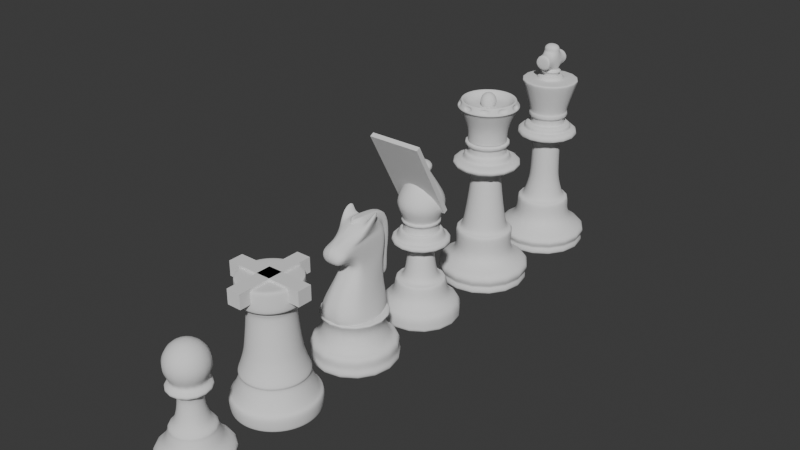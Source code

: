 # Source: chesspiece_-_Copy.blend  (saved by Blender 5.0.119; exported with 4.5.12 LTS)
import bpy
from mathutils import Matrix  # noqa: F401  (used for matrix-valued properties, if any)

bpy.ops.wm.read_factory_settings(use_empty=True)
scene = bpy.context.scene
scene.name = 'Scene'

# ---- collections
col_collection = bpy.data.collections.new('Collection'); scene.collection.children.link(col_collection)

# ---- node groups
ng_smooth_by_angle = bpy.data.node_groups.new('Smooth by Angle', 'GeometryNodeTree')
_s = ng_smooth_by_angle.interface.new_socket(name='Mesh', in_out='OUTPUT', socket_type='NodeSocketGeometry')
_s = ng_smooth_by_angle.interface.new_socket(name='Mesh', in_out='INPUT', socket_type='NodeSocketGeometry')
_s = ng_smooth_by_angle.interface.new_socket(name='Angle', in_out='INPUT', socket_type='NodeSocketFloat')
_s.subtype = 'ANGLE'
_s.default_value = 0.5236
_s.min_value = 0.0
_s.max_value = 3.142
_s.description = 'Maximum face angle for smooth edges'
_s = ng_smooth_by_angle.interface.new_socket(name='Ignore Sharpness', in_out='INPUT', socket_type='NodeSocketBool')
_s.force_non_field = True
ng_smooth_by_angle.is_modifier = True
_N = ng_smooth_by_angle.nodes; _L = ng_smooth_by_angle.links
n0 = _N.new('GeometryNodeSetShadeSmooth'); n0.name = 'Set Shade Smooth'; n0.location = (120, -80)
n0.domain = 'EDGE'
n1 = _N.new('GeometryNodeSetShadeSmooth'); n1.name = 'Set Shade Smooth.001'; n1.location = (300, -80)
n2 = _N.new('NodeGroupOutput'); n2.name = 'Group Output'; n2.location = (480, -80)
n3 = _N.new('GeometryNodeInputMeshEdgeAngle'); n3.name = 'Edge Angle'; n3.location = (-440, -240)
n4 = _N.new('NodeGroupInput'); n4.name = 'Group Input'; n4.location = (-80, -80)
n5 = _N.new('GeometryNodeInputEdgeSmooth'); n5.name = 'Is Edge Smooth'; n5.location = (-260, -120)
n6 = _N.new('GeometryNodeInputShadeSmooth'); n6.name = 'Is Shade Smooth'; n6.location = (-440, -397)
n7 = _N.new('FunctionNodeCompare'); n7.name = 'Compare'; n7.location = (-260, -260)
n7.operation = 'LESS_EQUAL'
n7.inputs[6].default_value = (0.0, 0.0, 0.0, 0.0)
n7.inputs[7].default_value = (0.0, 0.0, 0.0, 0.0)
n8 = _N.new('FunctionNodeBooleanMath'); n8.name = 'Boolean Math.001'; n8.location = (-80, -260)
n9 = _N.new('NodeGroupInput'); n9.name = 'Group Input.001'; n9.location = (-440, -329)
n10 = _N.new('NodeGroupInput'); n10.name = 'Group Input.002'; n10.location = (-259, -189)
n11 = _N.new('FunctionNodeBooleanMath'); n11.name = 'Boolean Math'; n11.location = (-80, -149)
n11.operation = 'OR'
n12 = _N.new('FunctionNodeBooleanMath'); n12.name = 'Boolean Math.002'; n12.location = (-260, -380)
n12.operation = 'OR'
n13 = _N.new('NodeGroupInput'); n13.name = 'Group Input.003'; n13.location = (-440, -460)
_L.new(n3.outputs[0], n7.inputs[0])
_L.new(n1.outputs[0], n2.inputs[0])
_L.new(n9.outputs[1], n7.inputs[1])
_L.new(n7.outputs[0], n8.inputs[0])
_L.new(n4.outputs[0], n0.inputs[0])
_L.new(n0.outputs[0], n1.inputs[0])
_L.new(n8.outputs[0], n0.inputs[2])
_L.new(n10.outputs[2], n11.inputs[1])
_L.new(n5.outputs[0], n11.inputs[0])
_L.new(n11.outputs[0], n0.inputs[1])
_L.new(n13.outputs[2], n12.inputs[1])
_L.new(n6.outputs[0], n12.inputs[0])
_L.new(n12.outputs[0], n8.inputs[1])
n2.is_active_output = True

# ---- world
world_world = bpy.data.worlds.new('World'); scene.world = world_world
world_world.use_nodes = True; world_world.node_tree.nodes.clear()
_N = world_world.node_tree.nodes; _L = world_world.node_tree.links
n0 = _N.new('ShaderNodeOutputWorld'); n0.name = 'World Output'; n0.location = (200, 100)
n1 = _N.new('ShaderNodeBackground'); n1.name = 'Background'; n1.location = (-200, 100)
n1.inputs[0].default_value = (0.05088, 0.05088, 0.05088, 1.0)
_L.new(n1.outputs[0], n0.inputs[0])
n0.is_active_output = True
world_world.color = (0.05088, 0.05088, 0.05088)
world_world.sun_shadow_jitter_overblur = 0.0

# ---- meshes
me_vert = bpy.data.meshes.new('Vert')
me_vert.from_pydata([(0.0, 0.0, 0.0), (7.015e-19, 0.1573, 0.003159), (4.443e-18, 0.3369, 0.02001), (7.834e-18, 0.3711, 0.03528), (1.859e-17, 0.3648, 0.08372), (2.14e-17, 0.3574, 0.09636), (3.028e-17, 0.3817, 0.1364), (3.917e-17, 0.3701, 0.1764), (5.297e-17, 0.2588, 0.2386), (7.039e-17, 0.2215, 0.317), (9.658e-17, 0.2262, 0.435), (1.003e-16, 0.2067, 0.4518), (1.007e-16, 0.173, 0.4534), (1.307e-16, 0.1372, 0.5887), (1.48e-16, 0.123, 0.6667), (1.99e-16, 0.1204, 0.8962), (2.284e-16, 0.1172, 1.028), (2.281e-16, 0.1256, 1.027), (2.301e-16, 0.2315, 1.036), (2.315e-16, 0.2562, 1.043), (2.412e-16, 0.2525, 1.086), (2.438e-16, 0.2178, 1.098), (2.444e-16, 0.1967, 1.101), (2.499e-16, 0.1983, 1.125), (2.531e-16, 0.1825, 1.14), (2.543e-16, 0.1535, 1.145), (2.543e-16, 0.1414, 1.145), (2.661e-16, 0.1404, 1.198), (2.671e-16, 0.1498, 1.203), (2.694e-16, 0.1641, 1.213), (2.738e-16, 0.1651, 1.233), (2.773e-16, 0.163, 1.249), (2.797e-16, 0.1498, 1.26), (3.378e-16, 0.2367, 1.521), (3.406e-16, 0.2346, 1.534), (3.416e-16, 0.2172, 1.539), (3.419e-16, 0.1146, 1.54), (3.44e-16, 0.1119, 1.549), (3.48e-16, 0.103, 1.567), (3.491e-16, 0.07841, 1.572), (3.492e-16, -0.004086, 1.573)], [(0, 1), (1, 2), (2, 3), (3, 4), (4, 5), (5, 6), (6, 7), (7, 8), (8, 9), (9, 10), (10, 11), (11, 12), (12, 13), (13, 14), (14, 15), (15, 16), (16, 17), (17, 18), (18, 19), (19, 20), (20, 21), (21, 22), (22, 23), (23, 24), (24, 25), (25, 26), (26, 27), (27, 28), (28, 29), (29, 30), (30, 31), (31, 32), (32, 33), (33, 34), (34, 35), (35, 36), (36, 37), (37, 38), (38, 39), (39, 40)], [])
me_vert.update()
me_vert_004 = bpy.data.meshes.new('Vert.004')
me_vert_004.from_pydata([(0.0, 0.0, 0.0), (7.015e-19, 0.1573, 0.003159), (4.443e-18, 0.3369, 0.02001), (7.834e-18, 0.3711, 0.03528), (1.859e-17, 0.3648, 0.08372), (2.14e-17, 0.3574, 0.09636), (3.028e-17, 0.3817, 0.1364), (4.231e-17, 0.3748, 0.1905), (5.297e-17, 0.2588, 0.2386), (7.039e-17, 0.2215, 0.317), (1.037e-16, 0.2413, 0.467), (1.074e-16, 0.2218, 0.4839), (1.078e-16, 0.1881, 0.4855), (1.302e-16, 0.1703, 0.5866), (1.502e-16, 0.155, 0.6763), (1.99e-16, 0.1268, 0.8962), (2.284e-16, 0.1172, 1.028), (2.281e-16, 0.1256, 1.027), (2.301e-16, 0.2315, 1.036), (2.324e-16, 0.2634, 1.047), (2.404e-16, 0.2833, 1.083), (2.452e-16, 0.2411, 1.104), (2.459e-16, 0.2162, 1.107), (2.469e-16, 0.1918, 1.112), (2.545e-16, 0.1869, 1.146), (2.568e-16, 0.1767, 1.157), (2.577e-16, 0.1572, 1.161), (2.664e-16, 0.1567, 1.2), (2.698e-16, 0.1555, 1.215), (2.729e-16, 0.1798, 1.229), (2.773e-16, 0.1808, 1.249), (2.808e-16, 0.1787, 1.265), (-0.0002682, 0.005426, 1.263)], [(0, 1), (1, 2), (2, 3), (3, 4), (4, 5), (5, 6), (6, 7), (7, 8), (8, 9), (9, 10), (10, 11), (11, 12), (12, 13), (13, 14), (14, 15), (15, 16), (16, 17), (17, 18), (18, 19), (19, 20), (20, 21), (21, 22), (22, 23), (23, 24), (24, 25), (25, 26), (26, 27), (27, 28), (28, 29), (29, 30), (30, 31), (31, 32)], [])
me_vert_004.update()
me_vert_005 = bpy.data.meshes.new('Vert.005')
me_vert_005.from_pydata([(0.0, 0.0, 0.0), (5.069e-19, 0.1137, 0.002283), (3.21e-18, 0.2434, 0.01446), (4.205e-18, 0.2668, 0.01894), (9.359e-18, 0.3186, 0.04215), (1.662e-17, 0.3172, 0.07486), (2.479e-17, 0.319, 0.1116), (3.435e-17, 0.314, 0.1547), (4.205e-17, 0.2918, 0.1894), (5.202e-17, 0.2137, 0.2343), (7.945e-17, 0.2044, 0.3578), (8.215e-17, 0.1903, 0.37), (8.256e-17, 0.1574, 0.3718), (9.012e-17, 0.1326, 0.4059), (1.071e-16, 0.1178, 0.4822), (1.353e-16, 0.1017, 0.6093), (1.65e-16, 0.08468, 0.6864), (1.648e-16, 0.1379, 0.6857), (1.663e-16, 0.2144, 0.6921), (1.673e-16, 0.2323, 0.6967), (1.743e-16, 0.2296, 0.7283), (1.761e-16, 0.2045, 0.7366), (1.766e-16, 0.1893, 0.7385), (1.849e-16, 0.1727, 0.7875), (1.873e-16, 0.1613, 0.7981), (1.881e-16, 0.1403, 0.8019), (1.837e-16, 0.1493, 0.7709), (1.913e-16, 0.1257, 0.8456), (1.945e-16, 0.144, 0.86), (1.961e-16, 0.1542, 0.8677), (1.994e-16, 0.155, 0.8821), (2.007e-16, 0.1489, 0.8882), (-0.0001938, 0.143, 0.9001), (-0.0001938, 0.1837, 0.9826), (-0.0001938, 0.1884, 1.038), (-0.0001938, 0.1637, 1.115), (-0.0001938, 0.06079, 1.274), (-0.0001938, 0.06282, 1.281), (-0.0001938, 0.0699, 1.287), (-0.0001938, 0.07697, 1.304), (-0.0001938, 0.08228, 1.326), (-0.0001938, 0.06282, 1.354), (-0.0001938, 0.01803, 1.37), (-0.0001938, 0.00152, 1.37)], [(0, 1), (1, 2), (2, 3), (3, 4), (4, 5), (5, 6), (6, 7), (7, 8), (8, 9), (9, 10), (10, 11), (11, 12), (12, 13), (13, 14), (14, 15), (15, 16), (16, 17), (17, 18), (18, 19), (19, 20), (20, 21), (21, 22), (22, 23), (23, 24), (24, 25), (25, 26), (26, 27), (27, 28), (28, 29), (29, 30), (30, 31), (31, 32), (32, 33), (33, 34), (34, 35), (35, 36), (36, 37), (37, 38), (38, 39), (39, 40), (40, 41), (41, 42), (42, 43)], [])
me_vert_005.update()
me_vert_006 = bpy.data.meshes.new('Vert.006')
me_vert_006.from_pydata([(0.0, 0.0, 0.0), (-1.163e-18, 0.1101, -0.005236), (2.579e-18, 0.2897, 0.01161), (3.49e-18, 0.3221, 0.01572), (8.292e-18, 0.4651, 0.03735), (2.324e-17, 0.4815, 0.1047), (3.431e-17, 0.4556, 0.1545), (5.334e-17, 0.4723, 0.2402), (6.4e-17, 0.4416, 0.2883), (6.657e-17, 0.3795, 0.2998), (1.048e-16, 0.2986, 0.4719), (1.313e-16, 0.3713, 0.5915), (1.349e-16, 0.3741, 0.6077), (0.006815, -0.003207, 0.6002)], [(0, 1), (1, 2), (2, 3), (3, 4), (4, 5), (5, 6), (6, 7), (7, 8), (8, 9), (9, 10), (10, 11), (11, 12), (12, 13)], [])
me_vert_006.update()
me_vert_007 = bpy.data.meshes.new('Vert.007')
me_vert_007.from_pydata([(0.0, 0.0, 0.0), (5.069e-19, 0.1137, 0.002283), (3.21e-18, 0.2434, 0.01446), (4.205e-18, 0.2668, 0.01894), (7.136e-18, 0.3268, 0.03214), (8.954e-18, 0.3348, 0.04033), (2.937e-17, 0.3469, 0.1323), (3.642e-17, 0.3344, 0.164), (3.745e-17, 0.3204, 0.1687), (5.166e-17, 0.2859, 0.2327), (6.575e-17, 0.261, 0.2961), (6.96e-17, 0.258, 0.3134), (7.238e-17, 0.2557, 0.326), (7.495e-17, 0.2636, 0.3375), (7.776e-17, 0.2636, 0.3502), (8.536e-17, 0.2509, 0.3844), (9.448e-17, 0.2351, 0.4255), (1.073e-16, 0.2188, 0.4834), (1.156e-16, 0.2097, 0.5206), (1.479e-16, 0.1915, 0.6661), (2.034e-16, 0.2465, 0.9161), (2.017e-16, 0.2324, 0.9083), (1.999e-16, 0.1915, 0.9004), (1.919e-16, 0.1915, 0.8643), (1.884e-16, 0.1742, 0.8485), (2.034e-16, 0.2465, 1.077), (2.034e-16, 0.2465, 1.081), (2.034e-16, 0.08385, 1.081), (2.034e-16, 0.08385, 1.081), (2.034e-16, 0.08385, 0.9427), (2.034e-16, 0.08385, 0.9427), (2.034e-16, 0.005449, 0.9427)], [(0, 1), (1, 2), (2, 3), (3, 4), (4, 5), (5, 6), (6, 7), (7, 8), (8, 9), (9, 10), (10, 11), (11, 12), (12, 13), (13, 14), (14, 15), (15, 16), (16, 17), (17, 18), (18, 19), (21, 20), (22, 21), (23, 22), (24, 23), (19, 24), (20, 25), (25, 26), (26, 27), (27, 28), (28, 29), (29, 30), (30, 31)], [])
me_vert_007.update()
me_vert_008 = bpy.data.meshes.new('Vert.008')
me_vert_008.from_pydata([(0.0, 0.0, 0.0), (7.015e-19, 0.1573, 0.003159), (4.443e-18, 0.3369, 0.02001), (5.82e-18, 0.3693, 0.02621), (1.077e-17, 0.4738, 0.04849), (2.661e-17, 0.4533, 0.1198), (3.54e-17, 0.4969, 0.1594), (4.642e-17, 0.5032, 0.2091), (6.039e-17, 0.4466, 0.272), (7.419e-17, 0.3581, 0.3341), (1.081e-16, 0.3042, 0.487), (1.133e-16, 0.3011, 0.5104), (1.181e-16, 0.2999, 0.532), (1.254e-16, 0.2769, 0.5648), (1.422e-16, 0.1933, 0.6403), (2.245e-16, 0.1375, 1.011), (2.323e-16, 0.2448, 1.046), (2.388e-16, 0.2884, 1.076), (2.491e-16, 0.2913, 1.122), (2.593e-16, 0.2011, 1.168), (2.815e-16, 0.27, 1.268), (3.11e-16, 0.3028, 1.401), (3.416e-16, 0.2667, 1.538), (3.638e-16, 0.1863, 1.638), (3.765e-16, 0.06823, 1.696), (3.765e-16, 0.0009772, 1.696)], [(0, 1), (1, 2), (2, 3), (3, 4), (4, 5), (5, 6), (6, 7), (7, 8), (8, 9), (9, 10), (10, 11), (11, 12), (12, 13), (13, 14), (14, 15), (15, 16), (16, 17), (17, 18), (18, 19), (19, 20), (20, 21), (21, 22), (22, 23), (23, 24), (24, 25)], [])
me_vert_008.update()
me_cube = bpy.data.meshes.new('Cube')
me_cube.from_pydata([(-1.0, -1.0, -1.0), (-1.0, -1.0, 1.0), (-1.0, 1.0, -1.0), (-1.0, 1.0, 1.0), (1.0, -1.0, -1.0), (1.0, -1.0, 1.0), (1.0, 1.0, -1.0), (1.0, 1.0, 1.0)], [], [(0, 1, 3, 2), (2, 3, 7, 6), (6, 7, 5, 4), (4, 5, 1, 0), (2, 6, 4, 0), (7, 3, 1, 5)])
_uv = me_cube.uv_layers.new(name='UVMap')
_uv.uv.foreach_set('vector', [0.375, 0.0, 0.625, 0.0, 0.625, 0.25, 0.375, 0.25, 0.375, 0.25, 0.625, 0.25, 0.625, 0.5, 0.375, 0.5, 0.375, 0.5, 0.625, 0.5, 0.625, 0.75, 0.375, 0.75, 0.375, 0.75, 0.625, 0.75, 0.625, 1.0, 0.375, 1.0, 0.125, 0.5, 0.375, 0.5, 0.375, 0.75, 0.125, 0.75, 0.625, 0.5, 0.875, 0.5, 0.875, 0.75, 0.625, 0.75])
me_cube.update()
me_cube_001 = bpy.data.meshes.new('Cube.001')
me_cube_001.from_pydata([(-1.0, -1.0, -1.0), (-1.0, -1.0, 1.0), (-1.0, 1.0, -1.0), (-1.0, 1.0, 1.0), (1.0, -1.0, -1.0), (1.0, -1.0, 1.0), (1.0, 1.0, -1.0), (1.0, 1.0, 1.0)], [], [(0, 1, 3, 2), (2, 3, 7, 6), (6, 7, 5, 4), (4, 5, 1, 0), (2, 6, 4, 0), (7, 3, 1, 5)])
_uv = me_cube_001.uv_layers.new(name='UVMap')
_uv.uv.foreach_set('vector', [0.375, 0.0, 0.625, 0.0, 0.625, 0.25, 0.375, 0.25, 0.375, 0.25, 0.625, 0.25, 0.625, 0.5, 0.375, 0.5, 0.375, 0.5, 0.625, 0.5, 0.625, 0.75, 0.375, 0.75, 0.375, 0.75, 0.625, 0.75, 0.625, 1.0, 0.375, 1.0, 0.125, 0.5, 0.375, 0.5, 0.375, 0.75, 0.125, 0.75, 0.625, 0.5, 0.875, 0.5, 0.875, 0.75, 0.625, 0.75])
me_cube_001.update()
me_cube_003 = bpy.data.meshes.new('Cube.003')
me_cube_003.from_pydata([(-1.0, -1.0, -1.0), (-1.0, -1.0, 1.0), (-1.0, 1.0, -1.0), (-1.0, 1.0, 1.0), (1.0, -1.0, -1.0), (1.0, -1.0, 1.0), (1.0, 1.0, -1.0), (1.0, 1.0, 1.0)], [], [(0, 1, 3, 2), (2, 3, 7, 6), (6, 7, 5, 4), (4, 5, 1, 0), (2, 6, 4, 0), (7, 3, 1, 5)])
_uv = me_cube_003.uv_layers.new(name='UVMap')
_uv.uv.foreach_set('vector', [0.375, 0.0, 0.625, 0.0, 0.625, 0.25, 0.375, 0.25, 0.375, 0.25, 0.625, 0.25, 0.625, 0.5, 0.375, 0.5, 0.375, 0.5, 0.625, 0.5, 0.625, 0.75, 0.375, 0.75, 0.375, 0.75, 0.625, 0.75, 0.625, 1.0, 0.375, 1.0, 0.125, 0.5, 0.375, 0.5, 0.375, 0.75, 0.125, 0.75, 0.625, 0.5, 0.875, 0.5, 0.875, 0.75, 0.625, 0.75])
me_cube_003.update()
me_circle = bpy.data.meshes.new('Circle')
me_circle.from_pydata([(0.0, 1.0, 0.0), (-0.309, 0.9511, 0.0), (-0.5878, 0.809, 0.0), (-0.809, 0.5878, 0.0), (-0.9511, 0.309, 0.0), (-1.0, 0.0, 0.0), (-0.9511, -0.309, 0.0), (-0.809, -0.5878, 0.0), (-0.5878, -0.809, 0.0), (-0.309, -0.9511, 0.0), (0.0, -1.0, 0.0), (0.309, -0.9511, 0.0), (0.5878, -0.809, 0.0), (0.809, -0.5878, 0.0), (0.9511, -0.309, 0.0), (1.0, 0.0, 0.0), (0.9511, 0.309, 0.0), (0.809, 0.5878, 0.0), (0.5878, 0.809, 0.0), (0.309, 0.9511, 0.0), (0.0, 1.0, 0.7093), (-0.309, 0.9511, 0.7093), (-0.5878, 0.809, 0.7093), (-0.809, 0.5878, 0.7093), (-0.9511, 0.309, 0.7093), (-1.0, 0.0, 0.7093), (-0.9511, -0.309, 0.7093), (-0.809, -0.5878, 0.7093), (-0.5878, -0.809, 0.7093), (-0.309, -0.9511, 0.7093), (0.0, -1.0, 0.7093), (0.309, -0.9511, 0.7093), (0.5878, -0.809, 0.7093), (0.809, -0.5878, 0.7093), (0.9511, -0.309, 0.7093), (1.0, 0.0, 0.7093), (0.9511, 0.309, 0.7093), (0.809, 0.5878, 0.7093), (0.5878, 0.809, 0.7093), (0.309, 0.9511, 0.7093), (3.212e-08, 1.405, 1.554), (-0.4341, 1.336, 1.554), (-0.8257, 1.136, 1.554), (-1.136, 0.8257, 1.554), (-1.336, 0.4341, 1.554), (-1.405, -1.93e-07, 1.554), (-1.336, -0.4341, 1.554), (-1.136, -0.8257, 1.554), (-0.8257, -1.136, 1.554), (-0.4341, -1.336, 1.554), (3.212e-08, -1.405, 1.554), (0.4341, -1.336, 1.554), (0.8257, -1.136, 1.554), (1.136, -0.8257, 1.554), (1.336, -0.4341, 1.554), (1.405, -1.93e-07, 1.554), (1.336, 0.4341, 1.554), (1.136, 0.8257, 1.554), (0.8257, 1.136, 1.554), (0.4341, 1.336, 1.554), (3.557e-08, 1.458, 1.702), (-0.4506, 1.387, 1.702), (-0.8572, 1.18, 1.702), (-1.18, 0.8572, 1.702), (-1.387, 0.4506, 1.702), (-1.458, -2.549e-07, 1.702), (-1.387, -0.4506, 1.702), (-1.18, -0.8572, 1.702), (-0.8572, -1.18, 1.702), (-0.4506, -1.387, 1.702), (3.557e-08, -1.458, 1.702), (0.4506, -1.387, 1.702), (0.8572, -1.18, 1.702), (1.18, -0.8572, 1.702), (1.387, -0.4506, 1.702), (1.458, -2.549e-07, 1.702), (1.387, 0.4506, 1.702), (1.18, 0.8572, 1.702), (0.8572, 1.18, 1.702), (0.4506, 1.387, 1.702), (2.076e-08, 1.239, 2.101), (-0.3829, 1.179, 2.101), (-0.7284, 1.003, 2.101), (-1.003, 0.7284, 2.101), (-1.179, 0.3829, 2.101), (-1.239, -1.45e-07, 2.101), (-1.179, -0.3829, 2.101), (-1.003, -0.7284, 2.101), (-0.7284, -1.003, 2.101), (-0.3829, -1.179, 2.101), (2.076e-08, -1.239, 2.101), (0.3829, -1.179, 2.101), (0.7284, -1.003, 2.101), (1.003, -0.7284, 2.101), (1.179, -0.3829, 2.101), (1.239, -1.45e-07, 2.101), (1.179, 0.3829, 2.101), (1.003, 0.7284, 2.101), (0.7284, 1.003, 2.101), (0.3829, 1.179, 2.101), (6.602e-11, 0.9672, 1.783), (-0.2989, 0.9199, 1.783), (-0.5685, 0.7825, 1.783), (-0.7825, 0.5685, 1.783), (-0.9199, 0.2989, 1.783), (-0.9672, 2.008e-07, 1.783), (-0.9199, -0.2989, 1.783), (-0.7825, -0.5685, 1.783), (-0.5685, -0.7825, 1.783), (-0.2989, -0.9199, 1.783), (6.602e-11, -0.9672, 1.783), (0.2989, -0.9199, 1.783), (0.5685, -0.7825, 1.783), (0.7825, -0.5685, 1.783), (0.9199, -0.2989, 1.783), (0.9672, 2.008e-07, 1.783), (0.9199, 0.2989, 1.783), (0.7825, 0.5685, 1.783), (0.5685, 0.7825, 1.783), (0.2989, 0.9199, 1.783), (-3.576e-08, 3.964e-07, 1.783), (-0.4786, 1.473, 1.873), (3.677e-08, 1.549, 1.873), (-0.9103, 1.253, 1.873), (-1.253, 0.9103, 1.873), (-1.473, 0.4786, 1.873), (-1.549, -2.565e-07, 1.873), (-1.473, -0.4786, 1.873), (-1.253, -0.9103, 1.873), (-0.9103, -1.253, 1.873), (-0.4786, -1.473, 1.873), (2.52e-08, -1.549, 1.873), (0.4786, -1.473, 1.873), (0.9103, -1.253, 1.873), (1.253, -0.9103, 1.873), (1.473, -0.4786, 1.873), (1.549, -2.534e-07, 1.873), (1.473, 0.4786, 1.873), (1.253, 0.9103, 1.873), (0.9103, 1.253, 1.873), (0.4786, 1.473, 1.873), (-0.442, 1.36, 2.084), (2.076e-08, 1.43, 2.084), (-0.8408, 1.157, 2.084), (-1.157, 0.8408, 2.084), (-1.36, 0.442, 2.084), (-1.43, -1.428e-07, 2.084), (-1.36, -0.442, 2.084), (-1.157, -0.8408, 2.084), (-0.8408, -1.157, 2.084), (-0.442, -1.36, 2.084), (2.042e-08, -1.43, 2.084), (0.442, -1.36, 2.084), (0.8408, -1.157, 2.084), (1.157, -0.8408, 2.084), (1.36, -0.442, 2.084), (1.43, -1.412e-07, 2.084), (1.36, 0.442, 2.084), (1.157, 0.8408, 2.084), (0.8408, 1.157, 2.084), (0.442, 1.36, 2.084), (-0.4941, 1.521, 1.779), (3.637e-08, 1.599, 1.779), (-0.9399, 1.294, 1.779), (-1.294, 0.9399, 1.779), (-1.521, 0.4941, 1.779), (-1.599, -2.573e-07, 1.779), (-1.521, -0.4941, 1.779), (-1.294, -0.9399, 1.779), (-0.9399, -1.294, 1.779), (-0.4941, -1.521, 1.779), (3.637e-08, -1.599, 1.779), (0.4941, -1.521, 1.779), (0.9399, -1.294, 1.779), (1.294, -0.9399, 1.779), (1.521, -0.4941, 1.779), (1.599, -2.59e-07, 1.779), (1.521, 0.4941, 1.779), (1.294, 0.9399, 1.779), (0.9399, 1.294, 1.779), (0.4941, 1.521, 1.779), (-0.4264, 1.312, 2.178), (2.076e-08, 1.38, 2.178), (-0.8111, 1.116, 2.178), (-1.116, 0.8111, 2.178), (-1.312, 0.4264, 2.178), (-1.38, -1.42e-07, 2.178), (-1.312, -0.4264, 2.178), (-1.116, -0.8111, 2.178), (-0.8111, -1.116, 2.178), (-0.4264, -1.312, 2.178), (2.002e-08, -1.38, 2.178), (0.4264, -1.312, 2.178), (0.8111, -1.116, 2.178), (1.116, -0.8111, 2.178), (1.312, -0.4264, 2.178), (1.38, -1.42e-07, 2.178), (1.312, 0.4264, 2.178), (1.116, 0.8111, 2.178), (0.8111, 1.116, 2.178), (0.4264, 1.312, 2.178), (-1.467, 0.01301, 1.827), (-1.348, 0.01301, 2.038), (-1.278, -0.429, 2.038), (-1.391, -0.4656, 1.827), (1.179, -0.8726, 1.827), (1.083, -0.803, 2.038), (1.286, -0.4043, 2.038), (1.399, -0.4408, 1.827), (-1.098, -0.782, 2.038), (-1.194, -0.8515, 1.827), (1.348, -0.01301, 2.038), (1.467, -0.01301, 1.827), (-0.782, -1.098, 2.038), (-0.8515, -1.194, 1.827), (-0.01301, 1.467, 1.827), (-0.01301, 1.348, 2.038), (-0.4043, 1.286, 2.038), (-0.4408, 1.399, 1.827), (1.278, 0.429, 2.038), (1.391, 0.4656, 1.827), (-0.429, -1.278, 2.038), (-0.4656, -1.391, 1.827), (-0.803, 1.083, 2.038), (-0.8726, 1.179, 1.827), (1.098, 0.782, 2.038), (1.194, 0.8515, 1.827), (0.01301, -1.348, 2.038), (0.01301, -1.467, 1.827), (-1.083, 0.803, 2.038), (-1.179, 0.8726, 1.827), (0.782, 1.098, 2.038), (0.8515, 1.194, 1.827), (0.4043, -1.286, 2.038), (0.4408, -1.399, 1.827), (-1.286, 0.4043, 2.038), (-1.399, 0.4408, 1.827), (0.429, 1.278, 2.038), (0.4656, 1.391, 1.827), (0.803, -1.083, 2.038), (0.8726, -1.179, 1.827), (-0.0004955, -0.03521, 1.618), (-0.0004955, -0.141, 1.631), (-0.0004955, -0.2406, 1.669), (-0.0004955, -0.3282, 1.729), (-0.0004955, -0.4484, 1.903), (-0.0004955, -0.4484, 2.217), (-0.0004955, -0.3282, 2.391), (-0.0004955, -0.2406, 2.451), (-0.0004955, -0.141, 2.489), (-0.0004955, -0.03521, 2.502), (-0.07527, -0.11, 1.631), (-0.1457, -0.1804, 1.669), (-0.2077, -0.2424, 1.729), (-0.2576, -0.2924, 1.809), (-0.2927, -0.3274, 1.903), (-0.3107, -0.3454, 2.007), (-0.3107, -0.3454, 2.113), (-0.2927, -0.3274, 2.217), (-0.2576, -0.2924, 2.311), (-0.2077, -0.2424, 2.391), (-0.1457, -0.1804, 2.451), (-0.07527, -0.11, 2.489), (-0.1062, -0.03521, 1.631), (-0.2058, -0.03521, 1.669), (-0.2935, -0.03521, 1.729), (-0.3642, -0.03521, 1.809), (-0.4137, -0.03521, 1.903), (-0.4392, -0.03521, 2.007), (-0.4392, -0.03521, 2.113), (-0.4137, -0.03521, 2.217), (-0.3642, -0.03521, 2.311), (-0.2935, -0.03521, 2.391), (-0.2058, -0.03521, 2.451), (-0.1062, -0.03521, 2.489), (-0.07527, 0.03957, 1.631), (-0.1457, 0.11, 1.669), (-0.2077, 0.172, 1.729), (-0.2576, 0.2219, 1.809), (-0.2927, 0.2569, 1.903), (-0.3107, 0.275, 2.007), (-0.3107, 0.275, 2.113), (-0.2927, 0.2569, 2.217), (-0.2576, 0.2219, 2.311), (-0.2077, 0.172, 2.391), (-0.1457, 0.11, 2.451), (-0.07527, 0.03957, 2.489), (-0.0004955, 0.07054, 1.631), (-0.0004955, 0.1701, 1.669), (-0.0004955, 0.2578, 1.729), (-0.0004955, 0.3285, 1.809), (-0.0004955, 0.378, 1.903), (-0.0004955, 0.4035, 2.007), (-0.0004955, 0.4035, 2.113), (-0.0004955, 0.378, 2.217), (-0.0004955, 0.3285, 2.311), (-0.0004955, 0.2578, 2.391), (-0.0004955, 0.1701, 2.451), (-0.0004955, 0.07054, 2.489), (0.07428, 0.03957, 1.631), (0.1447, 0.11, 1.669), (0.2067, 0.172, 1.729), (0.2567, 0.2219, 1.809), (0.2917, 0.2569, 1.903), (0.3097, 0.275, 2.007), (0.3097, 0.275, 2.113), (0.2917, 0.2569, 2.217), (0.2567, 0.2219, 2.311), (0.2067, 0.172, 2.391), (0.1447, 0.11, 2.451), (0.07428, 0.03957, 2.489), (0.1053, -0.03521, 1.631), (0.2049, -0.03521, 1.669), (0.2925, -0.03521, 1.729), (0.3632, -0.03521, 1.809), (0.4127, -0.03521, 1.903), (0.4382, -0.03521, 2.007), (0.4382, -0.03521, 2.113), (0.4127, -0.03521, 2.217), (0.3632, -0.03521, 2.311), (0.2925, -0.03521, 2.391), (0.2049, -0.03521, 2.451), (0.1053, -0.03521, 2.489), (0.07428, -0.11, 1.631), (0.1447, -0.1804, 1.669), (0.2067, -0.2424, 1.729), (0.2567, -0.2924, 1.809), (0.2917, -0.3274, 1.903), (0.3097, -0.3454, 2.007), (0.3097, -0.3454, 2.113), (0.2917, -0.3274, 2.217), (0.2567, -0.2924, 2.311), (0.2067, -0.2424, 2.391), (0.1447, -0.1804, 2.451), (0.07428, -0.11, 2.489), (-0.0004955, -0.3989, 1.809), (-0.0004955, -0.4739, 2.007), (-0.0004955, -0.4739, 2.113), (-0.0004955, -0.3989, 2.311)], [], [(10, 9, 29, 30), (3, 2, 22, 23), (18, 17, 37, 38), (11, 10, 30, 31), (4, 3, 23, 24), (19, 18, 38, 39), (12, 11, 31, 32), (5, 4, 24, 25), (0, 19, 39, 20), (13, 12, 32, 33), (6, 5, 25, 26), (14, 13, 33, 34), (7, 6, 26, 27), (15, 14, 34, 35), (8, 7, 27, 28), (1, 0, 20, 21), (16, 15, 35, 36), (9, 8, 28, 29), (2, 1, 21, 22), (17, 16, 36, 37), (32, 31, 51, 52), (25, 24, 44, 45), (20, 39, 59, 40), (33, 32, 52, 53), (26, 25, 45, 46), (34, 33, 53, 54), (27, 26, 46, 47), (35, 34, 54, 55), (28, 27, 47, 48), (21, 20, 40, 41), (36, 35, 55, 56), (29, 28, 48, 49), (22, 21, 41, 42), (37, 36, 56, 57), (30, 29, 49, 50), (23, 22, 42, 43), (38, 37, 57, 58), (31, 30, 50, 51), (24, 23, 43, 44), (39, 38, 58, 59), (49, 48, 68, 69), (42, 41, 61, 62), (57, 56, 76, 77), (50, 49, 69, 70), (43, 42, 62, 63), (58, 57, 77, 78), (51, 50, 70, 71), (44, 43, 63, 64), (59, 58, 78, 79), (52, 51, 71, 72), (45, 44, 64, 65), (40, 59, 79, 60), (53, 52, 72, 73), (46, 45, 65, 66), (54, 53, 73, 74), (47, 46, 66, 67), (55, 54, 74, 75), (48, 47, 67, 68), (41, 40, 60, 61), (56, 55, 75, 76), (80, 81, 181, 182), (74, 73, 174, 175), (93, 94, 195, 194), (73, 72, 173, 174), (92, 93, 194, 193), (72, 71, 172, 173), (91, 92, 193, 192), (71, 70, 171, 172), (90, 91, 192, 191), (70, 69, 170, 171), (89, 90, 191, 190), (69, 68, 169, 170), (88, 89, 190, 189), (68, 67, 168, 169), (87, 88, 189, 188), (67, 66, 167, 168), (86, 87, 188, 187), (60, 79, 180, 162), (99, 80, 182, 200), (66, 65, 166, 167), (83, 82, 102, 103), (98, 97, 117, 118), (91, 90, 110, 111), (84, 83, 103, 104), (99, 98, 118, 119), (92, 91, 111, 112), (85, 84, 104, 105), (80, 99, 119, 100), (93, 92, 112, 113), (86, 85, 105, 106), (94, 93, 113, 114), (87, 86, 106, 107), (95, 94, 114, 115), (88, 87, 107, 108), (81, 80, 100, 101), (96, 95, 115, 116), (89, 88, 108, 109), (82, 81, 101, 102), (97, 96, 116, 117), (90, 89, 109, 110), (114, 113, 120), (107, 106, 120), (115, 114, 120), (108, 107, 120), (101, 100, 120), (116, 115, 120), (109, 108, 120), (102, 101, 120), (117, 116, 120), (110, 109, 120), (103, 102, 120), (118, 117, 120), (111, 110, 120), (104, 103, 120), (119, 118, 120), (112, 111, 120), (105, 104, 120), (100, 119, 120), (113, 112, 120), (106, 105, 120), (153, 133, 240, 239), (122, 140, 238, 215), (128, 127, 147, 148), (136, 135, 155, 156), (136, 156, 211, 212), (121, 122, 142, 141), (127, 126, 201, 204), (130, 129, 149, 150), (140, 160, 237, 238), (138, 137, 157, 158), (128, 148, 209, 210), (124, 123, 143, 144), (152, 153, 239, 233), (132, 131, 151, 152), (145, 125, 236, 235), (140, 139, 159, 160), (139, 138, 226, 232), (126, 125, 145, 146), (155, 135, 208, 207), (134, 133, 153, 154), (61, 60, 162, 161), (94, 95, 196, 195), (75, 74, 175, 176), (81, 82, 183, 181), (62, 61, 161, 163), (95, 96, 197, 196), (76, 75, 176, 177), (82, 83, 184, 183), (63, 62, 163, 164), (96, 97, 198, 197), (77, 76, 177, 178), (83, 84, 185, 184), (64, 63, 164, 165), (97, 98, 199, 198), (78, 77, 178, 179), (84, 85, 186, 185), (65, 64, 165, 166), (98, 99, 200, 199), (79, 78, 179, 180), (85, 86, 187, 186), (122, 121, 161, 162), (121, 123, 163, 161), (123, 124, 164, 163), (124, 125, 165, 164), (125, 126, 166, 165), (126, 127, 167, 166), (127, 128, 168, 167), (128, 129, 169, 168), (129, 130, 170, 169), (130, 131, 171, 170), (131, 132, 172, 171), (132, 133, 173, 172), (133, 134, 174, 173), (134, 135, 175, 174), (135, 136, 176, 175), (136, 137, 177, 176), (137, 138, 178, 177), (138, 139, 179, 178), (139, 140, 180, 179), (140, 122, 162, 180), (141, 142, 182, 181), (143, 141, 181, 183), (144, 143, 183, 184), (145, 144, 184, 185), (146, 145, 185, 186), (147, 146, 186, 187), (148, 147, 187, 188), (149, 148, 188, 189), (150, 149, 189, 190), (151, 150, 190, 191), (152, 151, 191, 192), (153, 152, 192, 193), (154, 153, 193, 194), (155, 154, 194, 195), (156, 155, 195, 196), (157, 156, 196, 197), (158, 157, 197, 198), (159, 158, 198, 199), (160, 159, 199, 200), (142, 160, 200, 182), (204, 201, 202, 203), (208, 205, 206, 207), (214, 210, 209, 213), (220, 212, 211, 219), (224, 218, 217, 223), (228, 222, 221, 227), (232, 226, 225, 231), (236, 230, 229, 235), (240, 234, 233, 239), (215, 238, 237, 216), (154, 155, 207, 206), (149, 129, 214, 213), (129, 128, 210, 214), (142, 122, 215, 216), (141, 143, 223, 217), (156, 157, 219, 211), (121, 141, 217, 218), (131, 130, 222, 228), (157, 137, 220, 219), (144, 145, 235, 229), (158, 159, 231, 225), (130, 150, 221, 222), (133, 132, 234, 240), (143, 123, 224, 223), (146, 147, 203, 202), (160, 142, 216, 237), (138, 158, 225, 226), (135, 134, 205, 208), (151, 131, 228, 227), (148, 149, 213, 209), (126, 146, 202, 201), (124, 144, 229, 230), (123, 121, 218, 224), (147, 127, 204, 203), (137, 136, 212, 220), (159, 139, 232, 231), (150, 151, 227, 221), (134, 154, 206, 205), (132, 152, 233, 234), (125, 124, 230, 236), (338, 246, 258, 259), (243, 242, 251, 252), (247, 338, 259, 260), (244, 243, 252, 253), (248, 247, 260, 261), (335, 244, 253, 254), (249, 248, 261, 262), (245, 335, 254, 255), (250, 249, 262), (336, 245, 255, 256), (337, 336, 256, 257), (246, 337, 257, 258), (242, 241, 251), (261, 260, 272, 273), (254, 253, 265, 266), (262, 261, 273, 274), (255, 254, 266, 267), (250, 262, 274), (256, 255, 267, 268), (257, 256, 268, 269), (258, 257, 269, 270), (251, 241, 263), (259, 258, 270, 271), (252, 251, 263, 264), (260, 259, 271, 272), (253, 252, 264, 265), (268, 267, 279, 280), (269, 268, 280, 281), (270, 269, 281, 282), (263, 241, 275), (271, 270, 282, 283), (264, 263, 275, 276), (272, 271, 283, 284), (265, 264, 276, 277), (273, 272, 284, 285), (266, 265, 277, 278), (274, 273, 285, 286), (267, 266, 278, 279), (250, 274, 286), (275, 241, 287), (283, 282, 294, 295), (276, 275, 287, 288), (284, 283, 295, 296), (277, 276, 288, 289), (285, 284, 296, 297), (278, 277, 289, 290), (286, 285, 297, 298), (279, 278, 290, 291), (250, 286, 298), (280, 279, 291, 292), (281, 280, 292, 293), (282, 281, 293, 294), (297, 296, 308, 309), (290, 289, 301, 302), (298, 297, 309, 310), (291, 290, 302, 303), (250, 298, 310), (292, 291, 303, 304), (293, 292, 304, 305), (294, 293, 305, 306), (287, 241, 299), (295, 294, 306, 307), (288, 287, 299, 300), (296, 295, 307, 308), (289, 288, 300, 301), (305, 304, 316, 317), (306, 305, 317, 318), (299, 241, 311), (307, 306, 318, 319), (300, 299, 311, 312), (308, 307, 319, 320), (301, 300, 312, 313), (309, 308, 320, 321), (302, 301, 313, 314), (310, 309, 321, 322), (303, 302, 314, 315), (250, 310, 322), (304, 303, 315, 316), (319, 318, 330, 331), (312, 311, 323, 324), (320, 319, 331, 332), (313, 312, 324, 325), (321, 320, 332, 333), (314, 313, 325, 326), (322, 321, 333, 334), (315, 314, 326, 327), (250, 322, 334), (316, 315, 327, 328), (317, 316, 328, 329), (318, 317, 329, 330), (311, 241, 323), (326, 325, 244, 335), (334, 333, 248, 249), (327, 326, 335, 245), (250, 334, 249), (328, 327, 245, 336), (329, 328, 336, 337), (330, 329, 337, 246), (323, 241, 242), (331, 330, 246, 338), (324, 323, 242, 243), (332, 331, 338, 247), (325, 324, 243, 244), (333, 332, 247, 248)])
me_circle.polygons.foreach_set('use_smooth', [True] * 344)
_uv = me_circle.uv_layers.new(name='UVMap')
_uv.uv.foreach_set('vector', [0.0, 0.0, 0.0, 0.0, 0.0, 0.0, 0.0, 0.0, 0.0, 0.0, 0.0, 0.0, 0.0, 0.0, 0.0, 0.0, 0.0, 0.0, 0.0, 0.0, 0.0, 0.0, 0.0, 0.0, 0.0, 0.0, 0.0, 0.0, 0.0, 0.0, 0.0, 0.0, 0.0, 0.0, 0.0, 0.0, 0.0, 0.0, 0.0, 0.0, 0.0, 0.0, 0.0, 0.0, 0.0, 0.0, 0.0, 0.0, 0.0, 0.0, 0.0, 0.0, 0.0, 0.0, 0.0, 0.0, 0.0, 0.0, 0.0, 0.0, 0.0, 0.0, 0.0, 0.0, 0.0, 0.0, 0.0, 0.0, 0.0, 0.0, 0.0, 0.0, 0.0, 0.0, 0.0, 0.0, 0.0, 0.0, 0.0, 0.0, 0.0, 0.0, 0.0, 0.0, 0.0, 0.0, 0.0, 0.0, 0.0, 0.0, 0.0, 0.0, 0.0, 0.0, 0.0, 0.0, 0.0, 0.0, 0.0, 0.0, 0.0, 0.0, 0.0, 0.0, 0.0, 0.0, 0.0, 0.0, 0.0, 0.0, 0.0, 0.0, 0.0, 0.0, 0.0, 0.0, 0.0, 0.0, 0.0, 0.0, 0.0, 0.0, 0.0, 0.0, 0.0, 0.0, 0.0, 0.0, 0.0, 0.0, 0.0, 0.0, 0.0, 0.0, 0.0, 0.0, 0.0, 0.0, 0.0, 0.0, 0.0, 0.0, 0.0, 0.0, 0.0, 0.0, 0.0, 0.0, 0.0, 0.0, 0.0, 0.0, 0.0, 0.0, 0.0, 0.0, 0.0, 0.0, 0.0, 0.0, 0.0, 0.0, 0.0, 0.0, 0.0, 0.0, 0.0, 0.0, 0.0, 0.0, 0.0, 0.0, 0.0, 0.0, 0.0, 0.0, 0.0, 0.0, 0.0, 0.0, 0.0, 0.0, 0.0, 0.0, 0.0, 0.0, 0.0, 0.0, 0.0, 0.0, 0.0, 0.0, 0.0, 0.0, 0.0, 0.0, 0.0, 0.0, 0.0, 0.0, 0.0, 0.0, 0.0, 0.0, 0.0, 0.0, 0.0, 0.0, 0.0, 0.0, 0.0, 0.0, 0.0, 0.0, 0.0, 0.0, 0.0, 0.0, 0.0, 0.0, 0.0, 0.0, 0.0, 0.0, 0.0, 0.0, 0.0, 0.0, 0.0, 0.0, 0.0, 0.0, 0.0, 0.0, 0.0, 0.0, 0.0, 0.0, 0.0, 0.0, 0.0, 0.0, 0.0, 0.0, 0.0, 0.0, 0.0, 0.0, 0.0, 0.0, 0.0, 0.0, 0.0, 0.0, 0.0, 0.0, 0.0, 0.0, 0.0, 0.0, 0.0, 0.0, 0.0, 0.0, 0.0, 0.0, 0.0, 0.0, 0.0, 0.0, 0.0, 0.0, 0.0, 0.0, 0.0, 0.0, 0.0, 0.0, 0.0, 0.0, 0.0, 0.0, 0.0, 0.0, 0.0, 0.0, 0.0, 0.0, 0.0, 0.0, 0.0, 0.0, 0.0, 0.0, 0.0, 0.0, 0.0, 0.0, 0.0, 0.0, 0.0, 0.0, 0.0, 0.0, 0.0, 0.0, 0.0, 0.0, 0.0, 0.0, 0.0, 0.0, 0.0, 0.0, 0.0, 0.0, 0.0, 0.0, 0.0, 0.0, 0.0, 0.0, 0.0, 0.0, 0.0, 0.0, 0.0, 0.0, 0.0, 0.0, 0.0, 0.0, 0.0, 0.0, 0.0, 0.0, 0.0, 0.0, 0.0, 0.0, 0.0, 0.0, 0.0, 0.0, 0.0, 0.0, 0.0, 0.0, 0.0, 0.0, 0.0, 0.0, 0.0, 0.0, 0.0, 0.0, 0.0, 0.0, 0.0, 0.0, 0.0, 0.0, 0.0, 0.0, 0.0, 0.0, 0.0, 0.0, 0.0, 0.0, 0.0, 0.0, 0.0, 0.0, 0.0, 0.0, 0.0, 0.0, 0.0, 0.0, 0.0, 0.0, 0.0, 0.0, 0.0, 0.0, 0.0, 0.0, 0.0, 0.0, 0.0, 0.0, 0.0, 0.0, 0.0, 0.0, 0.0, 0.0, 0.0, 0.0, 0.0, 0.0, 0.0, 0.0, 0.0, 0.0, 0.0, 0.0, 0.0, 0.0, 0.0, 0.0, 0.0, 0.0, 0.0, 0.0, 0.0, 0.0, 0.0, 0.0, 0.0, 0.0, 0.0, 0.0, 0.0, 0.0, 0.0, 0.0, 0.0, 0.0, 0.0, 0.0, 0.0, 0.0, 0.0, 0.0, 0.0, 0.0, 0.0, 0.0, 0.0, 0.0, 0.0, 0.0, 0.0, 0.0, 0.0, 0.0, 0.0, 0.0, 0.0, 0.0, 0.0, 0.0, 0.0, 0.0, 0.0, 0.0, 0.0, 0.0, 0.0, 0.0, 0.0, 0.0, 0.0, 0.0, 0.0, 0.0, 0.0, 0.0, 0.0, 0.0, 0.0, 0.0, 0.0, 0.0, 0.0, 0.0, 0.0, 0.0, 0.0, 0.0, 0.0, 0.0, 0.0, 0.0, 0.0, 0.0, 0.0, 0.0, 0.0, 0.0, 0.0, 0.0, 0.0, 0.0, 0.0, 0.0, 0.0, 0.0, 0.0, 0.0, 0.0, 0.0, 0.0, 0.0, 0.0, 0.0, 0.0, 0.0, 0.0, 0.0, 0.0, 0.0, 0.0, 0.0, 0.0, 0.0, 0.0, 0.0, 0.0, 0.0, 0.0, 0.0, 0.0, 0.0, 0.0, 0.0, 0.0, 0.0, 0.0, 0.0, 0.0, 0.0, 0.0, 0.0, 0.0, 0.0, 0.0, 0.0, 0.0, 0.0, 0.0, 0.0, 0.0, 0.0, 0.0, 0.0, 0.0, 0.0, 0.0, 0.0, 0.0, 0.0, 0.0, 0.0, 0.0, 0.0, 0.0, 0.0, 0.0, 0.0, 0.0, 0.0, 0.0, 0.0, 0.0, 0.0, 0.0, 0.0, 0.0, 0.0, 0.0, 0.0, 0.0, 0.0, 0.0, 0.0, 0.0, 0.0, 0.0, 0.0, 0.0, 0.0, 0.0, 0.0, 0.0, 0.0, 0.0, 0.0, 0.0, 0.0, 0.0, 0.0, 0.0, 0.0, 0.0, 0.0, 0.0, 0.0, 0.0, 0.0, 0.0, 0.0, 0.0, 0.0, 0.0, 0.0, 0.0, 0.0, 0.0, 0.0, 0.0, 0.0, 0.0, 0.0, 0.0, 0.0, 0.0, 0.0, 0.0, 0.0, 0.0, 0.0, 0.0, 0.0, 0.0, 0.0, 0.0, 0.0, 0.0, 0.0, 0.0, 0.0, 0.0, 0.0, 0.0, 0.0, 0.0, 0.0, 0.0, 0.0, 0.0, 0.0, 0.0, 0.0, 0.0, 0.0, 0.0, 0.0, 0.0, 0.0, 0.0, 0.0, 0.0, 0.0, 0.0, 0.0, 0.0, 0.0, 0.0, 0.0, 0.0, 0.0, 0.0, 0.0, 0.0, 0.0, 0.0, 0.0, 0.0, 0.0, 0.0, 0.0, 0.0, 0.0, 0.0, 0.0, 0.0, 0.0, 0.0, 0.0, 0.0, 0.0, 0.0, 0.0, 0.0, 0.0, 0.0, 0.0, 0.0, 0.0, 0.0, 0.0, 0.0, 0.0, 0.0, 0.0, 0.0, 0.0, 0.0, 0.0, 0.0, 0.0, 0.0, 0.0, 0.0, 0.0, 0.0, 0.0, 0.0, 0.0, 0.0, 0.0, 0.0, 0.0, 0.0, 0.0, 0.0, 0.0, 0.0, 0.0, 0.0, 0.0, 0.0, 0.0, 0.0, 0.0, 0.0, 0.0, 0.0, 0.0, 0.0, 0.0, 0.0, 0.0, 0.0, 0.0, 0.0, 0.0, 0.0, 0.0, 0.0, 0.0, 0.0, 0.0, 0.0, 0.0, 0.0, 0.0, 0.0, 0.0, 0.0, 0.0, 0.0, 0.0, 0.0, 0.0, 0.0, 0.0, 0.0, 0.0, 0.0, 0.0, 0.0, 0.0, 0.0, 0.0, 0.0, 0.0, 0.0, 0.0, 0.0, 0.0, 0.0, 0.0, 0.0, 0.0, 0.0, 0.0, 0.0, 0.0, 0.0, 0.0, 0.0, 0.0, 0.0, 0.0, 0.0, 0.0, 0.0, 0.0, 0.0, 0.0, 0.0, 0.0, 0.0, 0.0, 0.0, 0.0, 0.0, 0.0, 0.0, 0.0, 0.0, 0.0, 0.0, 0.0, 0.0, 0.0, 0.0, 0.0, 0.0, 0.0, 0.0, 0.0, 0.0, 0.0, 0.0, 0.0, 0.0, 0.0, 0.0, 0.0, 0.0, 0.0, 0.0, 0.0, 0.0, 0.0, 0.0, 0.0, 0.0, 0.0, 0.0, 0.0, 0.0, 0.0, 0.0, 0.0, 0.0, 0.0, 0.0, 0.0, 0.0, 0.0, 0.0, 0.0, 0.0, 0.0, 0.0, 0.0, 0.0, 0.0, 0.0, 0.0, 0.0, 0.0, 0.0, 0.0, 0.0, 0.0, 0.0, 0.0, 0.0, 0.0, 0.0, 0.0, 0.0, 0.0, 0.0, 0.0, 0.0, 0.0, 0.0, 0.0, 0.0, 0.0, 0.0, 0.0, 0.0, 0.0, 0.0, 0.0, 0.0, 0.0, 0.0, 0.0, 0.0, 0.0, 0.0, 0.0, 0.0, 0.0, 0.0, 0.0, 0.0, 0.0, 0.0, 0.0, 0.0, 0.0, 0.0, 0.0, 0.0, 0.0, 0.0, 0.0, 0.0, 0.0, 0.0, 0.0, 0.0, 0.0, 0.0, 0.0, 0.0, 0.0, 0.0, 0.0, 0.0, 0.0, 0.0, 0.0, 0.0, 0.0, 0.0, 0.0, 0.0, 0.0, 0.0, 0.0, 0.0, 0.0, 0.0, 0.0, 0.0, 0.0, 0.0, 0.0, 0.0, 0.0, 0.0, 0.0, 0.0, 0.0, 0.0, 0.0, 0.0, 0.0, 0.0, 0.0, 0.0, 0.0, 0.0, 0.0, 0.0, 0.0, 0.0, 0.0, 0.0, 0.0, 0.0, 0.0, 0.0, 0.0, 0.0, 0.0, 0.0, 0.0, 0.0, 0.0, 0.0, 0.0, 0.0, 0.0, 0.0, 0.0, 0.0, 0.0, 0.0, 0.0, 0.0, 0.0, 0.0, 0.0, 0.0, 0.0, 0.0, 0.0, 0.0, 0.0, 0.0, 0.0, 0.0, 0.0, 0.0, 0.0, 0.0, 0.0, 0.0, 0.0, 0.0, 0.0, 0.0, 0.0, 0.0, 0.0, 0.0, 0.0, 0.0, 0.0, 0.0, 0.0, 0.0, 0.0, 0.0, 0.0, 0.0, 0.0, 0.0, 0.0, 0.0, 0.0, 0.0, 0.0, 0.0, 0.0, 0.0, 0.0, 0.0, 0.0, 0.0, 0.0, 0.0, 0.0, 0.0, 0.0, 0.0, 0.0, 0.0, 0.0, 0.0, 0.0, 0.0, 0.0, 0.0, 0.0, 0.0, 0.0, 0.0, 0.0, 0.0, 0.0, 0.0, 0.0, 0.0, 0.0, 0.0, 0.0, 0.0, 0.0, 0.0, 0.0, 0.0, 0.0, 0.0, 0.0, 0.0, 0.0, 0.0, 0.0, 0.0, 0.0, 0.0, 0.0, 0.0, 0.0, 0.0, 0.0, 0.0, 0.0, 0.0, 0.0, 0.0, 0.0, 0.0, 0.0, 0.0, 0.0, 0.0, 0.0, 0.0, 0.0, 0.0, 0.0, 0.0, 0.0, 0.0, 0.0, 0.0, 0.0, 0.0, 0.0, 0.0, 0.0, 0.0, 0.0, 0.0, 0.0, 0.0, 0.0, 0.0, 0.0, 0.0, 0.0, 0.0, 0.0, 0.0, 0.0, 0.0, 0.0, 0.0, 0.0, 0.0, 0.0, 0.0, 0.0, 0.0, 0.0, 0.0, 0.0, 0.0, 0.0, 0.0, 0.0, 0.0, 0.0, 0.0, 0.0, 0.0, 0.0, 0.0, 0.0, 0.0, 0.0, 0.0, 0.0, 0.0, 0.0, 0.0, 0.0, 0.0, 0.0, 0.0, 0.0, 0.0, 0.0, 0.0, 0.0, 0.0, 0.0, 0.0, 0.0, 0.0, 0.0, 0.0, 0.0, 0.0, 0.0, 0.0, 0.0, 0.0, 0.0, 0.0, 0.0, 0.0, 0.0, 0.0, 0.0, 0.0, 0.0, 0.0, 0.0, 0.0, 0.0, 0.0, 0.0, 0.0, 0.0, 0.0, 0.0, 0.0, 0.0, 0.0, 0.0, 0.0, 0.0, 0.0, 0.0, 0.0, 0.0, 0.0, 0.0, 0.0, 0.0, 0.0, 0.0, 0.0, 0.0, 0.0, 0.0, 0.0, 0.0, 0.0, 0.0, 0.0, 0.0, 0.0, 0.0, 0.0, 0.0, 0.0, 0.0, 0.0, 0.0, 0.0, 0.0, 0.0, 0.0, 0.0, 0.0, 0.0, 0.0, 0.0, 0.0, 0.0, 0.0, 0.0, 0.0, 0.0, 0.0, 0.0, 0.0, 0.0, 0.0, 0.0, 0.0, 0.0, 0.0, 0.0, 0.0, 0.0, 0.0, 0.0, 0.0, 0.0, 0.0, 0.0, 0.0, 0.0, 0.0, 0.0, 0.0, 0.0, 0.0, 0.0, 0.0, 0.0, 0.0, 0.0, 0.0, 0.0, 0.0, 0.0, 0.0, 0.0, 0.0, 0.0, 0.0, 0.0, 0.0, 0.0, 0.0, 0.0, 0.0, 0.0, 0.0, 0.0, 0.0, 0.0, 0.0, 0.0, 0.0, 0.0, 0.0, 0.0, 0.0, 0.0, 0.0, 0.0, 0.0, 0.0, 0.0, 0.0, 0.0, 0.0, 0.0, 0.0, 0.0, 0.0, 0.0, 0.0, 0.0, 0.0, 0.0, 0.0, 0.0, 0.0, 0.0, 0.0, 0.0, 0.0, 0.0, 0.0, 0.0, 0.0, 0.0, 0.0, 0.0, 0.0, 0.0, 0.0, 0.0, 0.0, 0.0, 0.0, 0.0, 0.0, 0.0, 0.0, 0.0, 0.0, 0.0, 0.0, 0.0, 0.0, 0.0, 0.0, 0.0, 0.0, 0.0, 0.0, 0.0, 0.0, 0.0, 0.0, 0.0, 0.0, 0.0, 0.0, 0.0, 0.0, 0.0, 0.0, 0.0, 0.0, 0.0, 0.0, 0.0, 0.0, 0.0, 0.0, 0.0, 0.0, 0.0, 0.0, 0.0, 0.0, 0.0, 0.0, 0.0, 0.0, 0.0, 0.0, 0.0, 0.0, 0.0, 0.0, 0.0, 0.0, 0.0, 0.0, 0.0, 0.0, 0.0, 0.0, 0.0, 0.0, 0.0, 0.0, 0.0, 0.0, 0.0, 0.0, 0.0, 0.0, 0.0, 0.0, 0.0, 0.0, 0.0, 0.0, 0.0, 0.0, 0.0, 0.0, 0.0, 0.0, 0.0, 0.0, 0.0, 0.0, 0.0, 0.0, 0.0, 0.0, 0.0, 0.0, 0.0, 0.0, 0.0, 0.0, 0.0, 0.0, 0.0, 0.0, 0.0, 0.0, 0.0, 0.0, 0.0, 0.0, 0.0, 0.0, 0.0, 0.0, 0.0, 0.0, 0.0, 0.0, 0.0, 0.0, 0.0, 0.0, 0.0, 0.0, 0.0, 0.0, 0.0, 0.0, 0.0, 0.0, 0.0, 0.0, 0.0, 0.0, 0.0, 0.0, 0.0, 0.0, 0.0, 0.0, 0.0, 0.0, 0.0, 0.0, 0.0, 0.0, 0.0, 0.0, 0.0, 0.0, 0.0, 0.0, 0.0, 0.0, 0.0, 0.0, 0.0, 0.0, 0.0, 0.0, 0.0, 0.0, 0.0, 0.0, 0.0, 0.0, 0.0, 0.0, 0.0, 0.0, 0.0, 0.0, 0.0, 0.0, 0.0, 0.0, 0.0, 0.0, 0.0, 0.0, 0.0, 0.0, 0.0, 0.0, 0.0, 0.0, 0.0, 0.0, 0.0, 0.0, 0.0, 0.0, 0.0, 0.0, 0.0, 0.0, 0.0, 0.0, 0.0, 0.0, 0.0, 0.0, 0.0, 0.0, 0.0, 0.0, 0.0, 0.0, 0.0, 0.0, 0.0, 0.0, 0.0, 0.0, 0.0, 0.0, 0.0, 0.0, 0.0, 0.0, 0.0, 0.0, 0.0, 0.0, 0.0, 0.0, 0.0, 0.0, 0.0, 0.0, 0.0, 0.0, 0.0, 0.0, 0.0, 0.0, 0.0, 0.0, 0.0, 0.0, 0.0, 0.0, 0.0, 0.0, 0.0, 0.0, 0.0, 0.0, 0.0, 0.0, 0.0, 0.0, 0.0, 0.0, 0.0, 0.0, 0.0, 0.0, 0.0, 0.0, 0.0, 0.0, 0.0, 0.0, 0.0, 0.0, 0.0, 0.0, 0.0, 0.0, 0.0, 0.0, 0.0, 0.0, 0.0, 0.0, 0.0, 0.0, 0.0, 0.0, 0.0, 0.0, 0.0, 0.0, 0.0, 0.0, 0.0, 0.0, 0.0, 0.0, 0.0, 0.0, 0.0, 0.0, 0.0, 0.0, 0.0, 0.0, 0.0, 0.0, 0.0, 0.0, 0.0, 0.0, 0.0, 0.0, 0.0, 0.0, 0.0, 0.0, 0.0, 0.0, 0.0, 0.0, 0.0, 0.0, 0.0, 0.0, 0.0, 0.0, 0.0, 0.0, 0.0, 0.0, 0.0, 0.0, 0.0, 0.0, 0.0, 0.0, 0.0, 0.0, 0.0, 0.0, 0.0, 0.0, 0.0, 0.0, 0.0, 0.0, 0.0, 0.0, 0.0, 0.0, 0.0, 0.0, 0.0, 0.0, 0.0, 0.0, 0.0, 0.0, 0.0, 0.0, 0.0, 0.0, 0.0, 0.0, 0.0, 0.0, 0.0, 0.0, 0.0, 0.0, 0.0, 0.0, 0.0, 0.0, 0.0, 0.0, 0.0, 0.0, 0.0, 0.0, 0.0, 0.0, 0.0, 0.0, 0.0, 0.0, 0.0, 0.0, 0.0, 0.0, 0.0, 0.0, 0.0, 0.0, 0.0, 0.0, 0.0, 0.0, 0.0, 0.0, 0.0, 0.0, 0.0, 0.0, 0.0, 0.0, 0.0, 0.0, 0.0, 0.0, 0.0, 0.0, 0.0, 0.0, 0.0, 0.0, 0.0, 0.0, 0.0, 0.0, 0.0, 0.0, 0.0, 0.0, 0.0, 0.0, 0.0, 0.0, 0.0, 0.0, 0.0, 0.0, 0.0, 0.0, 0.0, 0.0, 0.0, 0.0, 0.0, 0.0, 0.0, 0.0, 0.0, 0.0, 0.0, 0.0, 0.0, 0.0, 0.0, 0.0, 0.0, 0.0, 0.0, 0.0, 0.0, 0.0, 0.0, 0.0, 0.0, 0.0, 0.0, 0.0, 0.0, 0.0, 0.0, 0.0, 0.0, 0.0, 0.0, 0.0, 0.0, 0.0, 0.0, 0.0, 0.0, 0.0, 0.0, 0.0, 0.0, 0.0, 0.0, 0.0, 0.0, 0.0, 0.0, 0.0, 0.0, 0.0, 0.0, 0.0, 0.0, 0.0, 0.0, 0.0, 0.0, 0.0, 0.0, 0.0, 0.0, 0.0, 0.0, 0.0, 0.0, 0.0, 0.0, 0.0, 0.0, 0.0, 0.0, 0.0, 0.0, 0.0, 0.0, 0.0, 0.0, 0.0, 0.0, 0.0, 0.0, 0.0, 0.0, 0.0, 0.0, 0.0, 0.0, 0.0, 0.0, 0.0, 0.0, 0.0, 0.0, 0.0, 0.0, 0.0, 0.0, 0.0, 0.0, 0.0, 0.0, 0.0, 0.0, 0.0, 0.0, 0.0, 0.0, 0.0, 0.0, 0.0, 0.0, 0.0, 0.0, 0.0, 0.0, 0.75, 0.3077, 0.75, 0.3846, 0.625, 0.3846, 0.625, 0.3077, 0.75, 0.8462, 0.75, 0.9231, 0.625, 0.9231, 0.625, 0.8462, 0.75, 0.2308, 0.75, 0.3077, 0.625, 0.3077, 0.625, 0.2308, 0.75, 0.7692, 0.75, 0.8462, 0.625, 0.8462, 0.625, 0.7692, 0.75, 0.1538, 0.75, 0.2308, 0.625, 0.2308, 0.625, 0.1538, 0.75, 0.6923, 0.75, 0.7692, 0.625, 0.7692, 0.625, 0.6923, 0.75, 0.07692, 0.75, 0.1538, 0.625, 0.1538, 0.625, 0.07692, 0.75, 0.6154, 0.75, 0.6923, 0.625, 0.6923, 0.625, 0.6154, 0.6875, 0.0, 0.75, 0.07692, 0.625, 0.07692, 0.75, 0.5385, 0.75, 0.6154, 0.625, 0.6154, 0.625, 0.5385, 0.75, 0.4615, 0.75, 0.5385, 0.625, 0.5385, 0.625, 0.4615, 0.75, 0.3846, 0.75, 0.4615, 0.625, 0.4615, 0.625, 0.3846, 0.75, 0.9231, 0.6875, 1.0, 0.625, 0.9231, 0.625, 0.1538, 0.625, 0.2308, 0.5, 0.2308, 0.5, 0.1538, 0.625, 0.6923, 0.625, 0.7692, 0.5, 0.7692, 0.5, 0.6923, 0.625, 0.07692, 0.625, 0.1538, 0.5, 0.1538, 0.5, 0.07692, 0.625, 0.6154, 0.625, 0.6923, 0.5, 0.6923, 0.5, 0.6154, 0.5625, 0.0, 0.625, 0.07692, 0.5, 0.07692, 0.625, 0.5385, 0.625, 0.6154, 0.5, 0.6154, 0.5, 0.5385, 0.625, 0.4615, 0.625, 0.5385, 0.5, 0.5385, 0.5, 0.4615, 0.625, 0.3846, 0.625, 0.4615, 0.5, 0.4615, 0.5, 0.3846, 0.625, 0.9231, 0.5625, 1.0, 0.5, 0.9231, 0.625, 0.3077, 0.625, 0.3846, 0.5, 0.3846, 0.5, 0.3077, 0.625, 0.8462, 0.625, 0.9231, 0.5, 0.9231, 0.5, 0.8462, 0.625, 0.2308, 0.625, 0.3077, 0.5, 0.3077, 0.5, 0.2308, 0.625, 0.7692, 0.625, 0.8462, 0.5, 0.8462, 0.5, 0.7692, 0.5, 0.5385, 0.5, 0.6154, 0.375, 0.6154, 0.375, 0.5385, 0.5, 0.4615, 0.5, 0.5385, 0.375, 0.5385, 0.375, 0.4615, 0.5, 0.3846, 0.5, 0.4615, 0.375, 0.4615, 0.375, 0.3846, 0.5, 0.9231, 0.4375, 1.0, 0.375, 0.9231, 0.5, 0.3077, 0.5, 0.3846, 0.375, 0.3846, 0.375, 0.3077, 0.5, 0.8462, 0.5, 0.9231, 0.375, 0.9231, 0.375, 0.8462, 0.5, 0.2308, 0.5, 0.3077, 0.375, 0.3077, 0.375, 0.2308, 0.5, 0.7692, 0.5, 0.8462, 0.375, 0.8462, 0.375, 0.7692, 0.5, 0.1538, 0.5, 0.2308, 0.375, 0.2308, 0.375, 0.1538, 0.5, 0.6923, 0.5, 0.7692, 0.375, 0.7692, 0.375, 0.6923, 0.5, 0.07692, 0.5, 0.1538, 0.375, 0.1538, 0.375, 0.07692, 0.5, 0.6154, 0.5, 0.6923, 0.375, 0.6923, 0.375, 0.6154, 0.4375, 0.0, 0.5, 0.07692, 0.375, 0.07692, 0.375, 0.9231, 0.3125, 1.0, 0.25, 0.9231, 0.375, 0.3077, 0.375, 0.3846, 0.25, 0.3846, 0.25, 0.3077, 0.375, 0.8462, 0.375, 0.9231, 0.25, 0.9231, 0.25, 0.8462, 0.375, 0.2308, 0.375, 0.3077, 0.25, 0.3077, 0.25, 0.2308, 0.375, 0.7692, 0.375, 0.8462, 0.25, 0.8462, 0.25, 0.7692, 0.375, 0.1538, 0.375, 0.2308, 0.25, 0.2308, 0.25, 0.1538, 0.375, 0.6923, 0.375, 0.7692, 0.25, 0.7692, 0.25, 0.6923, 0.375, 0.07692, 0.375, 0.1538, 0.25, 0.1538, 0.25, 0.07692, 0.375, 0.6154, 0.375, 0.6923, 0.25, 0.6923, 0.25, 0.6154, 0.3125, 0.0, 0.375, 0.07692, 0.25, 0.07692, 0.375, 0.5385, 0.375, 0.6154, 0.25, 0.6154, 0.25, 0.5385, 0.375, 0.4615, 0.375, 0.5385, 0.25, 0.5385, 0.25, 0.4615, 0.375, 0.3846, 0.375, 0.4615, 0.25, 0.4615, 0.25, 0.3846, 0.25, 0.1538, 0.25, 0.2308, 0.125, 0.2308, 0.125, 0.1538, 0.25, 0.6923, 0.25, 0.7692, 0.125, 0.7692, 0.125, 0.6923, 0.25, 0.07692, 0.25, 0.1538, 0.125, 0.1538, 0.125, 0.07692, 0.25, 0.6154, 0.25, 0.6923, 0.125, 0.6923, 0.125, 0.6154, 0.1875, 0.0, 0.25, 0.07692, 0.125, 0.07692, 0.25, 0.5385, 0.25, 0.6154, 0.125, 0.6154, 0.125, 0.5385, 0.25, 0.4615, 0.25, 0.5385, 0.125, 0.5385, 0.125, 0.4615, 0.25, 0.3846, 0.25, 0.4615, 0.125, 0.4615, 0.125, 0.3846, 0.25, 0.9231, 0.1875, 1.0, 0.125, 0.9231, 0.25, 0.3077, 0.25, 0.3846, 0.125, 0.3846, 0.125, 0.3077, 0.25, 0.8462, 0.25, 0.9231, 0.125, 0.9231, 0.125, 0.8462, 0.25, 0.2308, 0.25, 0.3077, 0.125, 0.3077, 0.125, 0.2308, 0.25, 0.7692, 0.25, 0.8462, 0.125, 0.8462, 0.125, 0.7692, 0.125, 0.4615, 0.125, 0.5385, 0.0, 0.5385, 0.0, 0.4615, 0.125, 0.3846, 0.125, 0.4615, 0.0, 0.4615, 0.0, 0.3846, 0.125, 0.9231, 0.0625, 1.0, 0.0, 0.9231, 0.125, 0.3077, 0.125, 0.3846, 0.0, 0.3846, 0.0, 0.3077, 0.125, 0.8462, 0.125, 0.9231, 0.0, 0.9231, 0.0, 0.8462, 0.125, 0.2308, 0.125, 0.3077, 0.0, 0.3077, 0.0, 0.2308, 0.125, 0.7692, 0.125, 0.8462, 0.0, 0.8462, 0.0, 0.7692, 0.125, 0.1538, 0.125, 0.2308, 0.0, 0.2308, 0.0, 0.1538, 0.125, 0.6923, 0.125, 0.7692, 0.0, 0.7692, 0.0, 0.6923, 0.125, 0.07692, 0.125, 0.1538, 0.0, 0.1538, 0.0, 0.07692, 0.125, 0.6154, 0.125, 0.6923, 0.0, 0.6923, 0.0, 0.6154, 0.0625, 0.0, 0.125, 0.07692, 0.0, 0.07692, 0.125, 0.5385, 0.125, 0.6154, 0.0, 0.6154, 0.0, 0.5385, 1.0, 0.3077, 1.0, 0.3846, 0.875, 0.3846, 0.875, 0.3077, 1.0, 0.8462, 1.0, 0.9231, 0.875, 0.9231, 0.875, 0.8462, 1.0, 0.2308, 1.0, 0.3077, 0.875, 0.3077, 0.875, 0.2308, 1.0, 0.7692, 1.0, 0.8462, 0.875, 0.8462, 0.875, 0.7692, 1.0, 0.1538, 1.0, 0.2308, 0.875, 0.2308, 0.875, 0.1538, 1.0, 0.6923, 1.0, 0.7692, 0.875, 0.7692, 0.875, 0.6923, 1.0, 0.07692, 1.0, 0.1538, 0.875, 0.1538, 0.875, 0.07692, 1.0, 0.6154, 1.0, 0.6923, 0.875, 0.6923, 0.875, 0.6154, 0.9375, 0.0, 1.0, 0.07692, 0.875, 0.07692, 1.0, 0.5385, 1.0, 0.6154, 0.875, 0.6154, 0.875, 0.5385, 1.0, 0.4615, 1.0, 0.5385, 0.875, 0.5385, 0.875, 0.4615, 1.0, 0.3846, 1.0, 0.4615, 0.875, 0.4615, 0.875, 0.3846, 1.0, 0.9231, 0.9375, 1.0, 0.875, 0.9231, 0.875, 0.6923, 0.875, 0.7692, 0.75, 0.7692, 0.75, 0.6923, 0.875, 0.07692, 0.875, 0.1538, 0.75, 0.1538, 0.75, 0.07692, 0.875, 0.6154, 0.875, 0.6923, 0.75, 0.6923, 0.75, 0.6154, 0.8125, 0.0, 0.875, 0.07692, 0.75, 0.07692, 0.875, 0.5385, 0.875, 0.6154, 0.75, 0.6154, 0.75, 0.5385, 0.875, 0.4615, 0.875, 0.5385, 0.75, 0.5385, 0.75, 0.4615, 0.875, 0.3846, 0.875, 0.4615, 0.75, 0.4615, 0.75, 0.3846, 0.875, 0.9231, 0.8125, 1.0, 0.75, 0.9231, 0.875, 0.3077, 0.875, 0.3846, 0.75, 0.3846, 0.75, 0.3077, 0.875, 0.8462, 0.875, 0.9231, 0.75, 0.9231, 0.75, 0.8462, 0.875, 0.2308, 0.875, 0.3077, 0.75, 0.3077, 0.75, 0.2308, 0.875, 0.7692, 0.875, 0.8462, 0.75, 0.8462, 0.75, 0.7692, 0.875, 0.1538, 0.875, 0.2308, 0.75, 0.2308, 0.75, 0.1538])
me_circle.update()
me_cube_005 = bpy.data.meshes.new('Cube.005')
me_cube_005.from_pydata([(-1.0, -1.0, -1.0), (-1.0, -1.0, 1.0), (-1.0, 1.0, -1.0), (-1.0, 1.0, 1.0), (1.0, -1.0, -1.0), (1.0, -1.0, 1.0), (1.0, 1.0, -1.0), (1.0, 1.0, 1.0), (-1.0, -0.5218, -1.297), (-1.0, 0.536, -1.297), (1.0, 0.536, -1.297), (1.0, -0.5218, -1.297), (-1.0, -1.208, -0.502), (-1.0, -1.208, 0.502), (-1.0, 1.208, 0.502), (-1.0, 1.208, -0.502), (1.0, 1.208, -0.502), (1.0, 1.208, 0.502), (1.0, -1.208, 0.502), (1.0, -1.208, -0.502), (-1.0, 0.536, -1.0), (-1.0, -0.5218, -1.0), (-1.0, -0.5218, 1.0), (-1.0, 0.536, 1.0), (1.0, -0.5218, -1.0), (1.0, 0.536, -1.0), (1.0, 0.536, 1.0), (1.0, -0.5218, 1.0), (-1.0, 0.536, -1.594), (-1.0, -0.5218, -1.594), (1.0, -0.5218, -1.594), (1.0, 0.536, -1.594), (-0.5353, 0.2902, -2.016), (-0.5353, -0.2761, -2.016), (0.5353, -0.2761, -2.016), (0.5353, 0.2902, -2.016), (-1.09, -0.5697, 2.001), (-1.09, 0.5838, 2.001), (1.09, 0.5838, 2.001), (1.09, -0.5697, 2.001), (-1.0, 1.035, 1.0), (-1.0, 1.122, 0.921), (-1.0, 1.122, -0.921), (-1.0, 1.035, -1.0), (1.0, 1.122, -0.921), (1.0, 1.035, -1.0), (1.0, 1.035, 1.0), (1.0, 1.122, 0.921), (-1.0, -1.039, -1.0), (-1.0, -1.121, -0.925), (-1.0, -1.121, 0.925), (-1.0, -1.039, 1.0), (1.0, -1.039, 1.0), (1.0, -1.121, 0.925), (1.0, -1.121, -0.925), (1.0, -1.039, -1.0), (-1.226, -0.6414, 1.463), (-1.09, -0.5697, 1.739), (-1.158, -0.6055, 1.542), (-1.109, -0.5793, 1.643), (-1.09, 0.5838, 1.739), (-1.226, 0.6555, 1.463), (-1.109, 0.5934, 1.643), (-1.158, 0.6197, 1.542), (1.226, 0.6555, 1.463), (1.09, 0.5838, 1.739), (1.158, 0.6197, 1.542), (1.109, 0.5934, 1.643), (1.09, -0.5697, 1.739), (1.226, -0.6414, 1.463), (1.109, -0.5793, 1.643), (1.158, -0.6055, 1.542), (-1.0, -0.5218, 1.03), (-1.07, -0.5587, 1.122), (-1.009, -0.5268, 1.065), (-1.035, -0.5403, 1.099), (-1.07, 0.5729, 1.122), (-1.0, 0.536, 1.03), (-1.035, 0.5544, 1.099), (-1.009, 0.5409, 1.065), (1.0, 0.536, 1.03), (1.07, 0.5729, 1.122), (1.009, 0.5409, 1.065), (1.035, 0.5544, 1.099), (1.07, -0.5587, 1.122), (1.0, -0.5218, 1.03), (1.035, -0.5403, 1.099), (1.009, -0.5268, 1.065), (-1.337, -0.7001, 1.229), (-1.361, -0.713, 1.347), (-1.361, 0.7272, 1.347), (-1.337, 0.7143, 1.229), (1.337, 0.7143, 1.229), (1.361, 0.7272, 1.347), (1.361, -0.713, 1.347), (1.337, -0.7001, 1.229)], [], [(20, 23, 3, 2), (24, 27, 5, 4), (21, 20, 9, 8), (21, 24, 4, 0), (27, 22, 1, 5), (20, 25, 10, 9), (15, 14, 17, 16), (19, 18, 13, 12), (25, 24, 11, 10), (24, 21, 8, 11), (7, 3, 23, 26), (2, 6, 25, 20), (10, 11, 30, 31), (6, 7, 26, 25), (25, 26, 27, 24), (0, 1, 22, 21), (21, 22, 23, 20), (28, 31, 35, 32), (8, 9, 28, 29), (9, 10, 31, 28), (11, 8, 29, 30), (32, 35, 34, 33), (29, 28, 32, 33), (30, 29, 33, 34), (31, 30, 34, 35), (38, 37, 36, 39), (42, 44, 45, 43), (46, 47, 41, 40), (45, 44, 47, 46), (42, 43, 40, 41), (42, 41, 14, 15), (2, 3, 40, 43), (41, 47, 17, 14), (3, 7, 46, 40), (6, 2, 43, 45), (44, 42, 15, 16), (7, 6, 45, 46), (47, 44, 16, 17), (54, 55, 52, 53), (54, 49, 48, 55), (50, 53, 52, 51), (50, 51, 48, 49), (50, 49, 12, 13), (1, 0, 48, 51), (49, 54, 19, 12), (0, 4, 55, 48), (5, 1, 51, 52), (53, 50, 13, 18), (54, 53, 18, 19), (4, 5, 52, 55), (57, 60, 62, 59), (59, 62, 63, 58), (58, 63, 61, 56), (65, 68, 70, 67), (67, 70, 71, 66), (66, 71, 69, 64), (60, 65, 67, 62), (62, 67, 66, 63), (63, 66, 64, 61), (56, 69, 71, 58), (58, 71, 70, 59), (59, 70, 68, 57), (60, 57, 36, 37), (57, 68, 39, 36), (65, 60, 37, 38), (68, 65, 38, 39), (73, 76, 78, 75), (75, 78, 79, 74), (74, 79, 77, 72), (81, 84, 86, 83), (83, 86, 87, 82), (82, 87, 85, 80), (76, 81, 83, 78), (78, 83, 82, 79), (79, 82, 80, 77), (72, 85, 87, 74), (74, 87, 86, 75), (75, 86, 84, 73), (23, 22, 72, 77), (22, 27, 85, 72), (26, 23, 77, 80), (27, 26, 80, 85), (94, 95, 92, 93), (93, 92, 91, 90), (94, 89, 88, 95), (90, 91, 88, 89), (76, 73, 88, 91), (89, 94, 69, 56), (90, 89, 56, 61), (73, 84, 95, 88), (81, 76, 91, 92), (93, 90, 61, 64), (84, 81, 92, 95), (94, 93, 64, 69)])
me_cube_005.polygons.foreach_set('use_smooth', [True] * 94)
_uv = me_cube_005.uv_layers.new(name='UVMap')
_uv.uv.foreach_set('vector', [0.375, 0.1667, 0.625, 0.1667, 0.625, 0.25, 0.375, 0.25, 0.375, 0.6667, 0.625, 0.6667, 0.625, 0.75, 0.375, 0.75, 0.375, 0.08333, 0.375, 0.1667, 0.375, 0.1667, 0.375, 0.08333, 0.125, 0.6667, 0.375, 0.6667, 0.375, 0.75, 0.125, 0.75, 0.625, 0.6667, 0.875, 0.6667, 0.875, 0.75, 0.625, 0.75, 0.125, 0.5833, 0.375, 0.5833, 0.375, 0.5833, 0.125, 0.5833, 0.375, 0.25, 0.625, 0.25, 0.625, 0.5, 0.375, 0.5, 0.375, 0.75, 0.625, 0.75, 0.625, 1.0, 0.375, 1.0, 0.375, 0.5833, 0.375, 0.6667, 0.375, 0.6667, 0.375, 0.5833, 0.375, 0.6667, 0.125, 0.6667, 0.125, 0.6667, 0.375, 0.6667, 0.625, 0.5, 0.875, 0.5, 0.875, 0.5833, 0.625, 0.5833, 0.125, 0.5, 0.375, 0.5, 0.375, 0.5833, 0.125, 0.5833, 0.375, 0.5833, 0.375, 0.6667, 0.375, 0.6667, 0.375, 0.5833, 0.375, 0.5, 0.625, 0.5, 0.625, 0.5833, 0.375, 0.5833, 0.375, 0.5833, 0.625, 0.5833, 0.625, 0.6667, 0.375, 0.6667, 0.375, 0.0, 0.625, 0.0, 0.625, 0.08333, 0.375, 0.08333, 0.375, 0.08333, 0.625, 0.08333, 0.625, 0.1667, 0.375, 0.1667, 0.125, 0.5833, 0.375, 0.5833, 0.375, 0.5833, 0.125, 0.5833, 0.375, 0.08333, 0.375, 0.1667, 0.375, 0.1667, 0.375, 0.08333, 0.125, 0.5833, 0.375, 0.5833, 0.375, 0.5833, 0.125, 0.5833, 0.375, 0.6667, 0.125, 0.6667, 0.125, 0.6667, 0.375, 0.6667, 0.125, 0.5833, 0.375, 0.5833, 0.375, 0.6667, 0.125, 0.6667, 0.375, 0.08333, 0.375, 0.1667, 0.375, 0.1667, 0.375, 0.08333, 0.375, 0.6667, 0.125, 0.6667, 0.125, 0.6667, 0.375, 0.6667, 0.375, 0.5833, 0.375, 0.6667, 0.375, 0.6667, 0.375, 0.5833, 0.625, 0.5833, 0.875, 0.5833, 0.875, 0.6667, 0.625, 0.6667, 0.125, 0.5, 0.375, 0.5, 0.375, 0.5, 0.125, 0.5, 0.625, 0.5, 0.625, 0.5, 0.875, 0.5, 0.875, 0.5, 0.375, 0.5, 0.375, 0.5, 0.625, 0.5, 0.625, 0.5, 0.375, 0.25, 0.375, 0.25, 0.625, 0.25, 0.625, 0.25, 0.375, 0.25, 0.625, 0.25, 0.625, 0.25, 0.375, 0.25, 0.375, 0.25, 0.625, 0.25, 0.625, 0.25, 0.375, 0.25, 0.875, 0.5, 0.625, 0.5, 0.625, 0.5, 0.875, 0.5, 0.875, 0.5, 0.625, 0.5, 0.625, 0.5, 0.875, 0.5, 0.375, 0.5, 0.125, 0.5, 0.125, 0.5, 0.375, 0.5, 0.375, 0.5, 0.125, 0.5, 0.125, 0.5, 0.375, 0.5, 0.625, 0.5, 0.375, 0.5, 0.375, 0.5, 0.625, 0.5, 0.625, 0.5, 0.375, 0.5, 0.375, 0.5, 0.625, 0.5, 0.375, 0.75, 0.375, 0.75, 0.625, 0.75, 0.625, 0.75, 0.375, 0.75, 0.125, 0.75, 0.125, 0.75, 0.375, 0.75, 0.875, 0.75, 0.625, 0.75, 0.625, 0.75, 0.875, 0.75, 0.625, 0.0, 0.625, 0.0, 0.375, 0.0, 0.375, 0.0, 0.625, 0.0, 0.375, 0.0, 0.375, 0.0, 0.625, 0.0, 0.625, 0.0, 0.375, 0.0, 0.375, 0.0, 0.625, 0.0, 0.125, 0.75, 0.375, 0.75, 0.375, 0.75, 0.125, 0.75, 0.125, 0.75, 0.375, 0.75, 0.375, 0.75, 0.125, 0.75, 0.625, 0.75, 0.875, 0.75, 0.875, 0.75, 0.625, 0.75, 0.625, 0.75, 0.875, 0.75, 0.875, 0.75, 0.625, 0.75, 0.375, 0.75, 0.625, 0.75, 0.625, 0.75, 0.375, 0.75, 0.375, 0.75, 0.625, 0.75, 0.625, 0.75, 0.375, 0.75, 0.625, 0.08333, 0.625, 0.1667, 0.625, 0.1674, 0.625, 0.08264, 0.625, 0.08264, 0.625, 0.1674, 0.625, 0.167, 0.625, 0.08299, 0.625, 0.08299, 0.625, 0.167, 0.625, 0.1667, 0.625, 0.08333, 0.625, 0.5833, 0.625, 0.6667, 0.624, 0.667, 0.624, 0.583, 0.624, 0.583, 0.624, 0.667, 0.6242, 0.6668, 0.6242, 0.5832, 0.6242, 0.5832, 0.6242, 0.6668, 0.625, 0.6667, 0.625, 0.5833, 0.875, 0.5833, 0.625, 0.5833, 0.624, 0.583, 0.8771, 0.5833, 0.8771, 0.5833, 0.624, 0.583, 0.6242, 0.5832, 0.8766, 0.5833, 0.8766, 0.5833, 0.6242, 0.5832, 0.625, 0.5833, 0.875, 0.5833, 0.875, 0.6667, 0.625, 0.6667, 0.6242, 0.6668, 0.8766, 0.6667, 0.8766, 0.6667, 0.6242, 0.6668, 0.624, 0.667, 0.8771, 0.6667, 0.8771, 0.6667, 0.624, 0.667, 0.625, 0.6667, 0.875, 0.6667, 0.625, 0.1667, 0.625, 0.08333, 0.625, 0.08333, 0.625, 0.1667, 0.875, 0.6667, 0.625, 0.6667, 0.625, 0.6667, 0.875, 0.6667, 0.625, 0.5833, 0.875, 0.5833, 0.875, 0.5833, 0.625, 0.5833, 0.625, 0.6667, 0.625, 0.5833, 0.625, 0.5833, 0.625, 0.6667, 0.625, 0.08333, 0.625, 0.1667, 0.625, 0.1668, 0.625, 0.08323, 0.625, 0.08323, 0.625, 0.1668, 0.625, 0.1671, 0.625, 0.08294, 0.625, 0.08294, 0.625, 0.1671, 0.625, 0.1667, 0.625, 0.08333, 0.625, 0.5833, 0.625, 0.6667, 0.6246, 0.6667, 0.6246, 0.5833, 0.6246, 0.5833, 0.6246, 0.6667, 0.6244, 0.6669, 0.6244, 0.5831, 0.6244, 0.5831, 0.6244, 0.6669, 0.625, 0.6667, 0.625, 0.5833, 0.875, 0.5833, 0.625, 0.5833, 0.6246, 0.5833, 0.8757, 0.5833, 0.8757, 0.5833, 0.6246, 0.5833, 0.6244, 0.5831, 0.8762, 0.5833, 0.8762, 0.5833, 0.6244, 0.5831, 0.625, 0.5833, 0.875, 0.5833, 0.875, 0.6667, 0.625, 0.6667, 0.6244, 0.6669, 0.8762, 0.6667, 0.8762, 0.6667, 0.6244, 0.6669, 0.6246, 0.6667, 0.8757, 0.6667, 0.8757, 0.6667, 0.6246, 0.6667, 0.625, 0.6667, 0.875, 0.6667, 0.625, 0.1667, 0.625, 0.08333, 0.625, 0.08333, 0.625, 0.1667, 0.875, 0.6667, 0.625, 0.6667, 0.625, 0.6667, 0.875, 0.6667, 0.625, 0.5833, 0.875, 0.5833, 0.875, 0.5833, 0.625, 0.5833, 0.625, 0.6667, 0.625, 0.5833, 0.625, 0.5833, 0.625, 0.6667, 0.625, 0.6667, 0.625, 0.6667, 0.625, 0.5833, 0.625, 0.5833, 0.625, 0.5833, 0.625, 0.5833, 0.875, 0.5833, 0.875, 0.5833, 0.625, 0.6667, 0.875, 0.6667, 0.875, 0.6667, 0.625, 0.6667, 0.625, 0.1667, 0.625, 0.1667, 0.625, 0.08333, 0.625, 0.08333, 0.625, 0.1667, 0.625, 0.08333, 0.625, 0.08333, 0.625, 0.1667, 0.875, 0.6667, 0.625, 0.6667, 0.625, 0.6667, 0.875, 0.6667, 0.625, 0.1667, 0.625, 0.08333, 0.625, 0.08333, 0.625, 0.1667, 0.875, 0.6667, 0.625, 0.6667, 0.625, 0.6667, 0.875, 0.6667, 0.625, 0.5833, 0.875, 0.5833, 0.875, 0.5833, 0.625, 0.5833, 0.625, 0.5833, 0.875, 0.5833, 0.875, 0.5833, 0.625, 0.5833, 0.625, 0.6667, 0.625, 0.5833, 0.625, 0.5833, 0.625, 0.6667, 0.625, 0.6667, 0.625, 0.5833, 0.625, 0.5833, 0.625, 0.6667])
me_cube_005.update()
me_plane_003 = bpy.data.meshes.new('Plane.003')
me_plane_003.from_pydata([(-1.704e-16, -0.9501, -1.609), (0.0, 1.0, -0.8421), (-1.717e-16, 0.2203, -1.615), (0.0, -1.0, -0.8421), (0.0, -1.091, 0.1747), (0.0, 1.12, 0.1419), (-2.858e-16, -1.085, -2.129), (-2.202e-16, 0.3191, -1.834), (-4.312e-16, -1.09, -2.784), (0.0, 0.11, -3.03), (0.0, 0.5362, -2.67), (-2.328e-16, 0.5369, -1.973), (-2.49e-16, 1.042, -2.019), (0.0, 1.07, -2.553), (0.1301, 1.0, -0.8421), (0.6293, 0.6626, -0.7879), (0.2651, 0.9593, -0.8421), (0.3639, 0.8481, -0.8421), (0.4001, -0.6817, -1.611), (0.1301, -0.9501, -1.609), (0.3639, -0.8159, -1.61), (0.2405, -0.9837, -1.575), (0.1301, 0.2203, -1.615), (0.4001, -0.08393, -1.614), (0.2651, 0.1796, -1.615), (0.3639, 0.06819, -1.615), (0.1301, -1.0, -0.8421), (0.4001, -0.7315, -0.8421), (0.2651, -0.964, -0.8421), (0.3639, -0.8658, -0.8421), (0.1147, -1.091, 0.1747), (0.6792, -0.7803, -0.2564), (0.2497, -1.055, 0.1385), (0.5422, -0.989, 0.07645), (0.9426, 0.5848, -0.07747), (0.2816, 1.12, 0.1419), (0.6754, 0.963, 0.05421), (0.4166, 1.079, 0.1057), (0.4001, -0.8017, -2.069), (0.1301, -1.085, -2.129), (0.3639, -0.9435, -2.099), (0.2651, -1.047, -2.121), (0.1301, 0.3191, -1.834), (0.3922, 0.1611, -2.103), (0.2651, 0.2868, -1.852), (0.3678, 0.2423, -2.056), (0.1301, -1.09, -2.784), (0.4001, -0.8057, -2.502), (0.2651, -1.052, -2.746), (0.3639, -0.9481, -2.643), (0.3922, 0.2101, -2.463), (0.3531, -0.03383, -3.017), (0.3678, 0.1861, -2.559), (0.4718, 0.1831, -2.654), (0.3922, 0.4733, -2.417), (0.1301, 0.544, -2.711), (0.3678, 0.4742, -2.509), (0.3011, 0.4748, -2.577), (0.1301, 0.5369, -1.973), (0.3922, 0.4722, -2.3), (0.2651, 0.5372, -2.012), (0.3678, 0.4712, -2.202), (0.1301, 1.042, -2.019), (0.4001, 0.7745, -2.286), (0.2651, 1.006, -2.055), (0.3639, 0.9082, -2.152), (0.4001, 0.7751, -2.347), (0.1301, 1.047, -2.515), (0.3639, 0.9109, -2.431), (0.2651, 1.01, -2.492), (0.4001, -0.3924, -1.612), (0.3922, 0.4724, -2.33), (0.4001, -0.3535, -2.02), (0.3922, 0.1919, -2.329), (0.6293, -0.1624, -0.7879), (0.4001, 0.7747, -2.311), (0.9426, -0.1922, -0.07747), (-1.704e-16, -1.099, -1.595), (0.0, -1.149, -0.8518), (-2.858e-16, -1.233, -2.11), (-4.312e-16, -1.197, -2.889), (-4.326e-16, 0.07918, -2.94), (0.1301, -1.099, -1.595), (0.1301, -1.149, -0.8518), (0.1301, -1.233, -2.11), (0.1242, -0.065, -3.132), (0.1301, -1.197, -2.889), (-1.704e-16, -1.328, -1.573), (0.0, -1.379, -0.8673), (-2.858e-16, -1.462, -2.086), (-4.312e-16, -1.359, -3.052), (-4.326e-16, 0.07004, -3.17), (0.1301, -1.328, -1.573), (0.1301, -1.379, -0.8673), (0.1301, -1.462, -2.086), (0.1301, 0.07004, -3.17), (0.1301, -1.359, -3.052), (-1.712e-16, -0.2641, -1.613), (0.0, 0.1722, -0.8421), (0.0, 0.1722, 0.0), (-2.473e-16, -0.2621, -1.956), (-4.32e-16, -0.4044, -2.788), (0.1301, 0.1722, 0.0), (0.2651, 0.1634, -0.03617), (0.9637, -0.4312, 0.06217), (0.4001, -0.2449, -2.504), (0.3639, -0.3247, -2.646), (0.4239, -0.3688, -2.79), (0.2925, -0.5143, -3.027), (-4.32e-16, -0.4489, -2.919), (0.1242, -0.5931, -3.111), (-4.32e-16, -0.5214, -3.121), (0.1301, -0.5214, -3.121), (0.5991, -0.1782, -3.198), (0.4675, -0.1532, -3.241), (0.5518, -0.6012, -3.403), (0.419, -0.5869, -3.451)], [], [(99, 98, 1, 5), (98, 97, 2, 1), (97, 100, 7, 2), (100, 101, 9, 7), (9, 10, 11, 7), (10, 13, 12, 11), (35, 14, 16, 37), (37, 16, 17, 36), (36, 17, 15, 34), (19, 26, 28, 21), (21, 28, 29, 20), (20, 29, 27, 18), (26, 30, 32, 28), (28, 32, 33, 29), (29, 33, 31, 27), (14, 22, 24, 16), (16, 24, 25, 17), (17, 25, 23, 15), (102, 35, 37, 103), (103, 37, 36, 104), (33, 104, 36, 34, 76, 31), (22, 42, 44, 24), (24, 44, 45, 25), (25, 45, 43, 23), (39, 19, 21, 41), (41, 21, 20, 40), (40, 20, 18, 38), (105, 50, 52, 106), (106, 52, 53, 107), (53, 51, 114, 113), (46, 39, 41, 48), (48, 41, 40, 49), (49, 40, 38, 47), (55, 51, 53, 57), (57, 53, 52, 56), (56, 52, 50, 54), (42, 58, 60, 44), (44, 60, 61, 45), (45, 61, 59, 43), (67, 55, 57, 69), (69, 57, 56, 68), (68, 56, 54, 66), (58, 62, 64, 60), (60, 64, 65, 61), (61, 65, 63, 59), (62, 67, 69, 64), (64, 69, 68, 65), (65, 68, 66, 75, 63), (5, 1, 14, 35), (27, 74, 70, 18), (31, 76, 74, 27), (1, 2, 22, 14), (18, 70, 72, 38), (2, 7, 42, 22), (3, 4, 30, 26), (99, 5, 35, 102), (38, 72, 73, 50, 105, 47), (50, 73, 71, 54), (7, 11, 58, 42), (10, 9, 51, 55), (54, 71, 75, 66), (13, 10, 55, 67), (11, 12, 62, 58), (12, 13, 67, 62), (74, 76, 34, 15), (75, 71, 59, 63), (71, 73, 43, 59), (72, 70, 23, 43), (73, 72, 43), (70, 74, 15, 23), (39, 46, 86, 84), (6, 0, 77, 79), (8, 6, 79, 80), (108, 51, 85, 110), (84, 86, 96, 94), (77, 78, 88, 87), (80, 79, 89, 90), (110, 85, 95, 112), (26, 19, 82, 83), (3, 26, 83, 78), (51, 9, 81, 85), (101, 8, 80, 109), (0, 3, 78, 77), (19, 39, 84, 82), (87, 88, 93, 92), (89, 87, 92, 94), (90, 89, 94, 96), (111, 90, 96, 112), (83, 82, 92, 93), (79, 77, 87, 89), (78, 83, 93, 88), (82, 84, 94, 92), (109, 80, 90, 111), (85, 81, 91, 95), (81, 109, 111, 91), (91, 111, 112, 95), (9, 101, 109, 81), (86, 110, 112, 96), (46, 108, 110, 86), (4, 99, 102, 30), (48, 107, 108, 46), (49, 106, 107, 48), (47, 105, 106, 49), (32, 103, 104, 33), (30, 102, 103, 32), (6, 8, 101, 100), (0, 6, 100, 97), (3, 0, 97, 98), (4, 3, 98, 99), (115, 113, 114, 116), (51, 108, 116, 114), (108, 107, 115, 116), (107, 53, 113, 115)])
me_plane_003.polygons.foreach_set('use_smooth', [True] * 113)
_uv = me_plane_003.uv_layers.new(name='UVMap')
_uv.uv.foreach_set('vector', [0.0, 0.0, 0.0, 0.0, 0.0, 0.0, 0.0, 0.0, 0.0, 0.0, 0.0, 0.0, 0.0, 0.0, 0.0, 0.0, 0.0, 0.0, 0.0, 0.0, 0.0, 0.0, 0.0, 0.0, 0.0, 0.0, 0.0, 0.0, 0.0, 0.0, 0.0, 0.0, 0.0, 0.0, 0.0, 0.0, 0.0, 0.0, 0.0, 0.0, 0.0, 0.0, 0.0, 0.0, 0.0, 0.0, 0.0, 0.0, 0.0, 0.0, 0.0, 0.0, 0.0, 0.0, 0.0, 0.0, 0.0, 0.0, 0.0, 0.0, 0.0, 0.0, 0.0, 0.0, 0.0, 0.0, 0.0, 0.0, 0.0, 0.0, 0.0, 0.0, 0.0, 0.0, 0.0, 0.0, 0.0, 0.0, 0.0, 0.0, 0.0, 0.0, 0.0, 0.0, 0.0, 0.0, 0.0, 0.0, 0.0, 0.0, 0.0, 0.0, 0.0, 0.0, 0.0, 0.0, 0.0, 0.0, 0.0, 0.0, 0.0, 0.0, 0.0, 0.0, 0.0, 0.0, 0.0, 0.0, 0.0, 0.0, 0.0, 0.0, 0.0, 0.0, 0.0, 0.0, 0.0, 0.0, 0.0, 0.0, 0.0, 0.0, 0.0, 0.0, 0.0, 0.0, 0.0, 0.0, 0.0, 0.0, 0.0, 0.0, 0.0, 0.0, 0.0, 0.0, 0.0, 0.0, 0.0, 0.0, 0.0, 0.0, 0.0, 0.0, 0.0, 0.0, 0.0, 0.0, 0.0, 0.0, 0.0, 0.0, 0.0, 0.0, 0.0, 0.0, 0.0, 0.0, 0.0, 0.0, 0.0, 0.0, 0.0, 0.0, 0.0, 0.0, 0.0, 0.0, 0.0, 0.0, 0.0, 0.0, 0.0, 0.0, 0.0, 0.0, 0.0, 0.0, 0.0, 0.0, 0.0, 0.0, 0.0, 0.0, 0.0, 0.0, 0.0, 0.0, 0.0, 0.0, 0.0, 0.0, 0.0, 0.0, 0.0, 0.0, 0.0, 0.0, 0.0, 0.0, 0.0, 0.0, 0.0, 0.0, 0.0, 0.0, 0.0, 0.0, 0.0, 0.0, 0.0, 0.0, 0.0, 0.0, 0.0, 0.0, 0.0, 0.0, 0.0, 0.0, 0.0, 0.0, 0.0, 0.0, 0.0, 0.0, 0.0, 0.0, 0.0, 0.0, 0.0, 0.0, 0.0, 0.0, 0.0, 0.0, 0.0, 0.0, 0.0, 0.0, 0.0, 0.0, 0.0, 0.0, 0.0, 0.0, 0.0, 0.0, 0.0, 0.0, 0.0, 0.0, 0.0, 0.0, 0.0, 0.0, 0.0, 0.0, 0.0, 0.0, 0.0, 0.0, 0.0, 0.0, 0.0, 0.0, 0.0, 0.0, 0.0, 0.0, 0.0, 0.0, 0.0, 0.0, 0.0, 0.0, 0.0, 0.0, 0.0, 0.0, 0.0, 0.0, 0.0, 0.0, 0.0, 0.0, 0.0, 0.0, 0.0, 0.0, 0.0, 0.0, 0.0, 0.0, 0.0, 0.0, 0.0, 0.0, 0.0, 0.0, 0.0, 0.0, 0.0, 0.0, 0.0, 0.0, 0.0, 0.0, 0.0, 0.0, 0.0, 0.0, 0.0, 0.0, 0.0, 0.0, 0.0, 0.0, 0.0, 0.0, 0.0, 0.0, 0.0, 0.0, 0.0, 0.0, 0.0, 0.0, 0.0, 0.0, 0.0, 0.0, 0.0, 0.0, 0.0, 0.0, 0.0, 0.0, 0.0, 0.0, 0.0, 0.0, 0.0, 0.0, 0.0, 0.0, 0.0, 0.0, 0.0, 0.0, 0.0, 0.0, 0.0, 0.0, 0.0, 0.0, 0.0, 0.0, 0.0, 0.0, 0.0, 0.0, 0.0, 0.0, 0.0, 0.0, 0.0, 0.0, 0.0, 0.0, 0.0, 0.0, 0.0, 0.0, 0.0, 0.0, 0.0, 0.0, 0.0, 0.0, 0.0, 0.0, 0.0, 0.0, 0.0, 0.0, 0.0, 0.0, 0.0, 0.0, 0.0, 0.0, 0.0, 0.0, 0.0, 0.0, 0.0, 0.0, 0.0, 0.0, 0.0, 0.0, 0.0, 0.0, 0.0, 0.0, 0.0, 0.0, 0.0, 0.0, 0.0, 0.0, 0.0, 0.0, 0.0, 0.0, 0.0, 0.0, 0.0, 0.0, 0.0, 0.0, 0.0, 0.0, 0.0, 0.0, 0.0, 0.0, 0.0, 0.0, 0.0, 0.0, 0.0, 0.0, 0.0, 0.0, 0.0, 0.0, 0.0, 0.0, 0.0, 0.0, 0.0, 0.0, 0.0, 0.0, 0.0, 0.0, 0.0, 0.0, 0.0, 0.0, 0.0, 0.0, 0.0, 0.0, 0.0, 0.0, 0.0, 0.0, 0.0, 0.0, 0.0, 0.0, 0.0, 0.0, 0.0, 0.0, 0.0, 0.0, 0.0, 0.0, 0.0, 0.0, 0.0, 0.0, 0.0, 0.0, 0.0, 0.0, 0.0, 0.0, 0.0, 0.0, 0.0, 0.0, 0.0, 0.0, 0.0, 0.0, 0.0, 0.0, 0.0, 0.0, 0.0, 0.0, 0.0, 0.0, 0.0, 0.0, 0.0, 0.0, 0.0, 0.0, 0.0, 0.0, 0.0, 0.0, 0.0, 0.0, 0.0, 0.0, 0.0, 0.0, 0.0, 0.0, 0.0, 0.0, 0.0, 0.0, 0.0, 0.0, 0.0, 0.0, 0.0, 0.0, 0.0, 0.0, 0.0, 0.0, 0.0, 0.0, 0.0, 0.0, 0.0, 0.0, 0.0, 0.0, 0.0, 0.0, 0.0, 0.0, 0.0, 0.0, 0.0, 0.0, 0.0, 0.0, 0.0, 0.0, 0.0, 0.0, 0.0, 0.0, 0.0, 0.0, 0.0, 0.0, 0.0, 0.0, 0.0, 0.0, 0.0, 0.0, 0.0, 0.0, 0.0, 0.0, 0.0, 0.0, 0.0, 0.0, 0.0, 0.0, 0.0, 0.0, 0.0, 0.0, 0.0, 0.0, 0.0, 0.0, 0.0, 0.0, 0.0, 0.0, 0.0, 0.0, 0.0, 0.0, 0.0, 0.0, 0.0, 0.0, 0.0, 0.0, 0.0, 0.0, 0.0, 0.0, 0.0, 0.0, 0.0, 0.0, 0.0, 0.0, 0.0, 0.0, 0.0, 0.0, 0.0, 0.0, 0.0, 0.0, 0.0, 0.0, 0.0, 0.0, 0.0, 0.0, 0.0, 0.0, 0.0, 0.0, 0.0, 0.0, 0.0, 0.0, 0.0, 0.0, 0.0, 0.0, 0.0, 0.0, 0.0, 0.0, 0.0, 0.0, 0.0, 0.0, 0.0, 0.0, 0.0, 0.0, 0.0, 0.0, 0.0, 0.0, 0.0, 0.0, 0.0, 0.0, 0.0, 0.0, 0.0, 0.0, 0.0, 0.0, 0.0, 0.0, 0.0, 0.0, 0.0, 0.0, 0.0, 0.0, 0.0, 0.0, 0.0, 0.0, 0.0, 0.0, 0.0, 0.0, 0.0, 0.0, 0.0, 0.0, 0.0, 0.0, 0.0, 0.0, 0.0, 0.0, 0.0, 0.0, 0.0, 0.0, 0.0, 0.0, 0.0, 0.0, 0.0, 0.0, 0.0, 0.0, 0.0, 0.0, 0.0, 0.0, 0.0, 0.0, 0.0, 0.0, 0.0, 0.0, 0.0, 0.0, 0.0, 0.0, 0.0, 0.0, 0.0, 0.0, 0.0, 0.0, 0.0, 0.0, 0.0, 0.0, 0.0, 0.0, 0.0, 0.0, 0.0, 0.0, 0.0, 0.0, 0.0, 0.0, 0.0, 0.0, 0.0, 0.0, 0.0, 0.0, 0.0, 0.0, 0.0, 0.0, 0.0, 0.0, 0.0, 0.0, 0.0, 0.0, 0.0, 0.0, 0.0, 0.0, 0.0, 0.0, 0.0, 0.0, 0.0, 0.0, 0.0, 0.0, 0.0, 0.0, 0.0, 0.0, 0.0, 0.0, 0.0, 0.0, 0.0, 0.0, 0.0, 0.0, 0.0, 0.0, 0.0, 0.0, 0.0, 0.0, 0.0, 0.0, 0.0, 0.0, 0.0, 0.0, 0.0, 0.0, 0.0, 0.0, 0.0, 0.0, 0.0, 0.0, 0.0, 0.0, 0.0, 0.0, 0.0, 0.0, 0.0, 0.0, 0.0, 0.0, 0.0, 0.0, 0.0, 0.0, 0.0, 0.0, 0.0, 0.0, 0.0, 0.0, 0.0, 0.0, 0.0, 0.0, 0.0, 0.0, 0.0, 0.0, 0.0, 0.0, 0.0, 0.0, 0.0, 0.0, 0.0, 0.0, 0.0, 0.0, 0.0, 0.0, 0.0, 0.0, 0.0, 0.0, 0.0, 0.0, 0.0, 0.0, 0.0, 0.0, 0.0, 0.0, 0.0, 0.0, 0.0, 0.0, 0.0, 0.0, 0.0, 0.0, 0.0, 0.0, 0.0, 0.0, 0.0, 0.0, 0.0, 0.0, 0.0, 0.0, 0.0, 0.0, 0.0, 0.0, 0.0, 0.0, 0.0, 0.0, 0.0, 0.0, 0.0, 0.0, 0.0, 0.0, 0.0, 0.0, 0.0, 0.0, 0.0, 0.0, 0.0, 0.0, 0.0, 0.0, 0.0, 0.0, 0.0, 0.0, 0.0, 0.0, 0.0, 0.0, 0.0, 0.0, 0.0, 0.0, 0.0, 0.0, 0.0, 0.0, 0.0, 0.0, 0.0, 0.0, 0.0, 0.0, 0.0, 0.0, 0.0, 0.0, 0.0, 0.0])
me_plane_003.update()

# ---- objects
ob_empty = bpy.data.objects.new('Empty', None)
ob_vert = bpy.data.objects.new('Vert', me_vert)
ob_vert_001 = bpy.data.objects.new('Vert.001', me_vert_004)
ob_vert_002 = bpy.data.objects.new('Vert.002', me_vert_005)
ob_vert_003 = bpy.data.objects.new('Vert.003', me_vert_006)
ob_vert_004 = bpy.data.objects.new('Vert.004', me_vert_007)
ob_vert_005 = bpy.data.objects.new('Vert.005', me_vert_008)
ob_cube = bpy.data.objects.new('Cube', me_cube)
ob_cube_001 = bpy.data.objects.new('Cube.001', me_cube_001)
ob_cube_002 = bpy.data.objects.new('Cube.002', me_cube_003)
ob_circle = bpy.data.objects.new('Circle', me_circle)
ob_cube_003 = bpy.data.objects.new('Cube.003', me_cube_005)
ob_plane = bpy.data.objects.new('Plane', me_plane_003)

# ---- transforms, parenting, visibility, modifiers, constraints
ob_empty.location = (-2.982, -0.004946, -0.01706)
ob_empty.rotation_euler = (1.571, -0.0, 1.571)
ob_empty.scale = (-1.0, 1.0, 1.0)
ob_empty.empty_display_type = 'IMAGE'
ob_empty.empty_display_size = 5.0
ob_empty.empty_image_depth = 'BACK'
ob_empty.use_empty_image_alpha = True
ob_empty.empty_image_side = 'FRONT'
ob_empty.color = (1.0, 1.0, 1.0, 0.1786)
ob_vert.parent = ob_cube_003
ob_vert.matrix_parent_inverse = Matrix(((-14.42, -0.0, -0.0, 0.0), (-0.0, -8.689, 0.0, 17.22), (-0.0, 0.0, -14.42, 24.52), (0.0, -0.0, 0.0, 1.0)))
ob_vert.location = (0.0, 1.981, 0.0)
_m = ob_vert.modifiers.new('Subdivision', 'SUBSURF')
_m.levels = 2
_m = ob_vert.modifiers.new('Screw', 'SCREW')
_m.use_merge_vertices = True
ob_vert_001.location = (5.988e-35, 1.089, 1.648e-19)
_m = ob_vert_001.modifiers.new('Subdivision', 'SUBSURF')
_m.levels = 2
_m = ob_vert_001.modifiers.new('Screw', 'SCREW')
_m.use_merge_vertices = True
ob_vert_002.location = (-4.418e-34, 0.2463, -2.095e-18)
_m = ob_vert_002.modifiers.new('Subdivision', 'SUBSURF')
_m.levels = 2
_m = ob_vert_002.modifiers.new('Screw', 'SCREW')
_m.use_merge_vertices = True
_m = ob_vert_002.modifiers.new('Boolean', 'BOOLEAN')
_m.object = ob_cube
_m.solver = 'MANIFOLD'
_m = ob_vert_002.modifiers.new('Smooth by Angle', 'NODES')
_m.node_group = ng_smooth_by_angle
_m.use_pin_to_last = True
_m.show_group_selector = False
ob_vert_003.location = (-4.418e-34, -0.5351, -2.095e-18)
ob_vert_003.scale = (0.7225, 0.7225, 0.7225)
_m = ob_vert_003.modifiers.new('Subdivision', 'SUBSURF')
_m.levels = 2
_m = ob_vert_003.modifiers.new('Screw', 'SCREW')
_m.use_merge_vertices = True
ob_vert_004.location = (1.367e-33, -1.357, 6.051e-18)
_m = ob_vert_004.modifiers.new('Screw', 'SCREW')
_m.use_merge_vertices = True
_m = ob_vert_004.modifiers.new('Subdivision', 'SUBSURF')
_m.levels = 2
_m = ob_vert_004.modifiers.new('Boolean', 'BOOLEAN')
_m.object = ob_cube_001
_m = ob_vert_004.modifiers.new('Boolean.001', 'BOOLEAN')
_m.object = ob_cube_002
_m = ob_vert_004.modifiers.new('Smooth by Angle', 'NODES')
_m.node_group = ng_smooth_by_angle
_m.use_pin_to_last = True
_m.show_group_selector = False
ob_vert_005.location = (-4.418e-34, -2.099, -2.095e-18)
ob_vert_005.scale = (0.5547, 0.5547, 0.5547)
_m = ob_vert_005.modifiers.new('Subdivision', 'SUBSURF')
_m.levels = 2
_m = ob_vert_005.modifiers.new('Screw', 'SCREW')
_m.use_merge_vertices = True
ob_cube.parent = ob_vert_002
ob_cube.matrix_parent_inverse = Matrix(((1.0, -0.0, 0.0, 4.418e-34), (-0.0, 1.0, -0.0, -0.2463), (0.0, -0.0, 1.0, 2.095e-18), (-0.0, 0.0, -0.0, 1.0)))
ob_cube.location = (-0.008491, 0.1104, 1.298)
ob_cube.rotation_euler = (0.002827, -0.5018, 1.574)
ob_cube.scale = (0.01899, 0.2172, 0.3568)
ob_cube_001.location = (1.367e-33, -1.357, 1.04)
ob_cube_001.scale = (0.3235, 0.05875, 0.05875)
ob_cube_002.location = (1.367e-33, -1.357, 1.04)
ob_cube_002.rotation_euler = (0.0, -0.0, 1.571)
ob_cube_002.scale = (0.3235, 0.05875, 0.05875)
ob_circle.parent = ob_vert_001
ob_circle.matrix_parent_inverse = Matrix(((1.0, -0.0, 0.0, -5.988e-35), (-0.0, 1.0, -0.0, -1.089), (0.0, -0.0, 1.0, -1.648e-19), (-0.0, 0.0, -0.0, 1.0)))
ob_circle.location = (-1.529e-06, 1.089, 1.265)
ob_circle.scale = (0.1595, 0.1595, 0.1595)
_m = ob_circle.modifiers.new('Subdivision', 'SUBSURF')
_m.levels = 2
_m = ob_circle.modifiers.new('Smooth by Angle', 'NODES')
_m.node_group = ng_smooth_by_angle
_m.use_pin_to_last = True
_m.show_group_selector = False
ob_cube_003.location = (0.0, 1.981, 1.701)
ob_cube_003.scale = (-0.06937, -0.1151, -0.06937)
_m = ob_cube_003.modifiers.new('Subdivision', 'SUBSURF')
ob_plane.location = (-4.418e-34, -0.5278, 0.3823)
ob_plane.scale = (-0.2523, -0.2523, -0.2523)
_m = ob_plane.modifiers.new('Mirror', 'MIRROR')
_m.use_clip = True
_m = ob_plane.modifiers.new('Subdivision', 'SUBSURF')
_m.levels = 2
_m = ob_plane.modifiers.new('Smooth by Angle', 'NODES')
_m.node_group = ng_smooth_by_angle
_m.use_pin_to_last = True
_m.show_group_selector = False

# ---- collection membership
col_collection.objects.link(ob_empty)
col_collection.objects.link(ob_vert)
col_collection.objects.link(ob_vert_001)
col_collection.objects.link(ob_vert_002)
col_collection.objects.link(ob_vert_003)
col_collection.objects.link(ob_vert_004)
col_collection.objects.link(ob_vert_005)
col_collection.objects.link(ob_cube)
col_collection.objects.link(ob_cube_001)
col_collection.objects.link(ob_cube_002)
col_collection.objects.link(ob_circle)
col_collection.objects.link(ob_cube_003)
col_collection.objects.link(ob_plane)

# ---- scene / render settings (as saved in the file)
scene.frame_start = 1; scene.frame_end = 250; scene.frame_set(9)
scene.render.engine = 'BLENDER_EEVEE_NEXT'
scene.render.bake_bias = 0.0
scene.render.bake_samples = 0
scene.cycles.sampling_pattern = 'TABULATED_SOBOL'
scene.eevee.use_volume_custom_range = False
bpy.context.view_layer.update()

# ---- added for rendering (the .blend has no active camera and no usable light): camera, sun
cam_auto = bpy.data.cameras.new('AutoCamera')
cam_auto.lens = 50.0
cam_auto.sensor_width = 36.0
cam_auto.clip_end = 1000.0
ob_auto_camera = bpy.data.objects.new('AutoCamera', cam_auto)
scene.collection.objects.link(ob_auto_camera)
ob_auto_camera.location = (4.75078, -5.71003, 4.72012)
ob_auto_camera.rotation_euler = (1.09748, -7.21219e-08, 0.694738)
scene.camera = ob_auto_camera
light_auto_sun = bpy.data.lights.new('AutoSun', 'SUN')
light_auto_sun.energy = 3.0
light_auto_sun.angle = 0.0523599
ob_auto_sun = bpy.data.objects.new('AutoSun', light_auto_sun)
scene.collection.objects.link(ob_auto_sun)
ob_auto_sun.rotation_euler = (0.872665, 0.174533, 0.523599)
bpy.context.view_layer.update()
